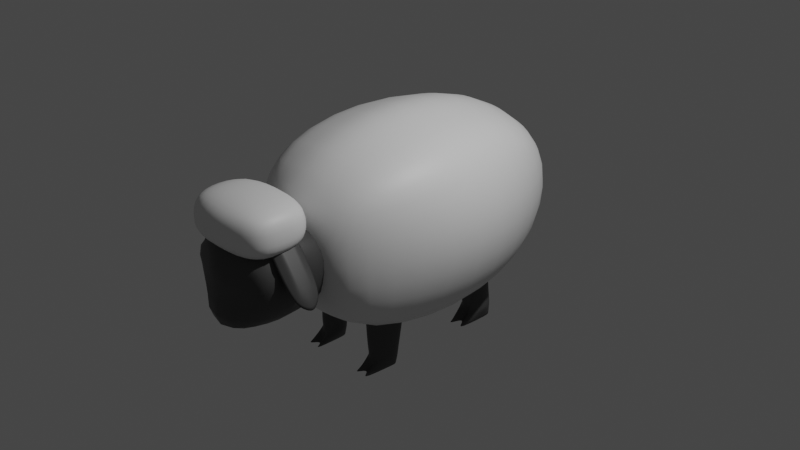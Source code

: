 # Source: sheep.blend  (saved by Blender 3.3.6; exported with 4.5.12 LTS)
import bpy
from mathutils import Matrix  # noqa: F401  (used for matrix-valued properties, if any)

bpy.ops.wm.read_factory_settings(use_empty=True)
scene = bpy.context.scene
scene.name = 'Scene'

# ---- collections
col_collection = bpy.data.collections.new('Collection'); scene.collection.children.link(col_collection)

# ---- materials (node trees are filled in below, after node groups)
mat_sheep_body_head_material = bpy.data.materials.new('sheep_body_head_material')
mat_sheep_body_head_material.use_transparent_shadow = False
mat_sheep_hair_material = bpy.data.materials.new('sheep_hair_material')
mat_sheep_hair_material.use_transparent_shadow = False
mat_material = bpy.data.materials.new('Material')
mat_material.alpha_threshold = 0.0
mat_material.use_transparent_shadow = False
mat_material.roughness = 0.5
mat_material.line_color = (0.0, 0.0, 0.0, 1.0)

# ---- material node trees
mat_sheep_body_head_material.use_nodes = True; mat_sheep_body_head_material.node_tree.nodes.clear()
_N = mat_sheep_body_head_material.node_tree.nodes; _L = mat_sheep_body_head_material.node_tree.links
n0 = _N.new('ShaderNodeBsdfPrincipled'); n0.name = 'Principled BSDF'; n0.location = (10, 300)
n0.distribution = 'GGX'
n0.subsurface_method = 'RANDOM_WALK_SKIN'
n0.inputs[0].default_value = (0.0578, 0.0578, 0.0578, 1.0)
n0.inputs[3].default_value = 1.45
n0.inputs[27].default_value = (0.0, 0.0, 0.0, 1.0)
n0.inputs[28].default_value = 1.0
n1 = _N.new('ShaderNodeOutputMaterial'); n1.name = 'Material Output'; n1.location = (300, 300)
_L.new(n0.outputs[0], n1.inputs[0])
n1.is_active_output = True
mat_sheep_hair_material.use_nodes = True; mat_sheep_hair_material.node_tree.nodes.clear()
_N = mat_sheep_hair_material.node_tree.nodes; _L = mat_sheep_hair_material.node_tree.links
n0 = _N.new('ShaderNodeBsdfPrincipled'); n0.name = 'Principled BSDF'; n0.location = (10, 300)
n0.distribution = 'GGX'
n0.subsurface_method = 'RANDOM_WALK_SKIN'
n0.inputs[3].default_value = 1.45
n0.inputs[27].default_value = (0.0, 0.0, 0.0, 1.0)
n0.inputs[28].default_value = 1.0
n1 = _N.new('ShaderNodeOutputMaterial'); n1.name = 'Material Output'; n1.location = (300, 300)
_L.new(n0.outputs[0], n1.inputs[0])
n1.is_active_output = True
mat_material.use_nodes = True; mat_material.node_tree.nodes.clear()
_N = mat_material.node_tree.nodes; _L = mat_material.node_tree.links
n0 = _N.new('ShaderNodeOutputMaterial'); n0.name = 'Material Output'; n0.location = (300, 300)
n1 = _N.new('ShaderNodeBsdfPrincipled'); n1.name = 'Principled BSDF'; n1.location = (10, 300)
n1.distribution = 'GGX'
n1.subsurface_method = 'RANDOM_WALK_SKIN'
n1.inputs[3].default_value = 1.45
n1.inputs[27].default_value = (0.0, 0.0, 0.0, 1.0)
n1.inputs[28].default_value = 1.0
_L.new(n1.outputs[0], n0.inputs[0])
n0.is_active_output = True

# ---- world
world_world = bpy.data.worlds.new('World'); scene.world = world_world
world_world.use_nodes = True; world_world.node_tree.nodes.clear()
_N = world_world.node_tree.nodes; _L = world_world.node_tree.links
n0 = _N.new('ShaderNodeOutputWorld'); n0.name = 'World Output'; n0.location = (300, 300)
n1 = _N.new('ShaderNodeBackground'); n1.name = 'Background'; n1.location = (10, 300)
n1.inputs[0].default_value = (0.05088, 0.05088, 0.05088, 1.0)
_L.new(n1.outputs[0], n0.inputs[0])
n0.is_active_output = True
world_world.color = (0.05088, 0.05088, 0.05088)
world_world.use_sun_shadow = False
world_world.sun_shadow_jitter_overblur = 0.0

# ---- cameras
cam_camera = bpy.data.cameras.new('Camera')
cam_camera.clip_end = 100.0
cam_camera.ortho_scale = 7.314

# ---- lights
light_light = bpy.data.lights.new('Light', 'POINT')
light_light.transmission_factor = 0.0
light_light.energy = 1000.0
light_light.shadow_soft_size = 0.1
light_light.shadow_maximum_resolution = 0.006
light_light.use_absolute_resolution = True

# ---- meshes
me_cube = bpy.data.meshes.new('Cube')
me_cube.from_pydata([(0.6548, 1.039, 0.4038), (0.4322, 0.9035, -0.4509), (0.6172, -1.0, 0.3629), (0.4279, -0.7337, -0.4405), (0.0, 1.06, -0.4789), (0.0, -1.0, 0.4996), (0.0, -1.0, -0.4275), (0.0, 1.095, 0.4898), (0.7208, 1.108, 0.0), (0.6661, -1.001, 0.08458), (0.7339, 0.05896, 0.4428), (0.3194, -0.7386, -0.4399), (0.3222, 1.146, 0.5279), (0.4726, -0.3279, -0.4654), (0.3084, 0.9074, -0.45), (0.3086, -1.017, 0.4567), (0.0, 1.518, -0.03278), (0.0, 0.0, -0.57), (0.0, 0.04507, 0.6405), (0.3875, 0.03305, 0.5591), (0.3433, 1.433, -0.01013), (0.8649, 0.06265, 0.0), (0.3894, 0.0, -0.56), (0.3086, -1.017, -0.3802), (0.3986, -1.013, -0.3395), (0.224, -0.2773, -0.4944), (0.2241, -0.7324, -0.4339), (0.4978, 0.6082, -0.469), (0.3657, -0.2768, -0.4906), (0.7632, 0.07302, -0.2425), (0.6464, 1.03, -0.2728), (0.3132, 1.077, -0.4732), (0.2093, 0.6039, -0.4539), (0.3849, 0.6095, -0.4833), (0.2897, -0.4905, -1.3), (0.2897, -0.9932, -1.3), (0.397, -0.4263, -1.3), (0.3612, -0.7105, -1.3), (0.4468, -0.9885, -1.3), (0.476, -0.4826, -1.3), (0.0, -1.253, 0.44), (0.4731, -1.298, 0.09167), (0.2616, -1.268, 0.4359), (0.2895, -1.309, -0.2679), (0.3937, -1.314, -0.1849), (0.0, -1.307, -0.3266), (0.4343, -1.292, 0.3062), (0.6733, -0.5, 0.4191), (0.224, -0.5048, -0.4641), (0.0, -0.5, 0.5932), (0.6804, -0.5002, -0.2871), (0.349, -0.5087, 0.5084), (0.7698, -0.5006, 0.04229), (0.0, -0.5, -0.4988), (0.4532, -0.5046, -0.4546), (0.2897, -0.573, -1.3), (0.3723, -0.6442, -1.3), (0.4673, -0.562, -1.3), (0.6654, 0.6813, -0.326), (0.6887, 0.5676, 0.4362), (0.2084, 0.7545, -0.4518), (0.0, 0.5475, 0.6363), (0.3558, 0.5732, 0.544), (0.7861, 0.6339, 0.0), (0.4754, 0.7094, -0.4628), (0.0, 0.859, -0.6914), (0.3181, 0.7328, -1.3), (0.387, -0.3897, -1.215), (0.3126, -0.4548, -1.195), (0.323, -0.7189, -1.166), (0.3612, -0.7105, -1.3), (0.4319, -0.6801, -1.163), (0.4719, -0.4478, -1.198), (0.5015, -0.5826, -1.165), (0.2011, -0.6011, -1.184), (0.4468, 0.3563, -1.3), (0.4556, 0.9314, -1.3), (0.2923, 0.3261, -1.3), (0.3535, 0.6942, -1.286), (0.3303, 0.9802, -1.3), (0.459, 0.8303, -1.3), (0.2313, 0.8275, -1.3), (0.4625, 0.9254, -1.118), (0.3067, 0.6169, -1.158), (0.4284, 0.6343, -1.172), (0.3535, 0.6942, -1.217), (0.3375, 0.9936, -1.118), (0.5766, 0.7499, -1.114), (0.1479, 0.8119, -1.118), (0.3073, -0.4539, -1.149), (0.366, -0.7777, -1.056), (0.4497, -0.6762, -1.115), (0.3919, -0.412, -1.166), (0.2735, -0.6987, -1.113), (0.4754, -0.437, -1.144), (0.4852, -0.5794, -1.119), (0.2735, -0.5757, -1.129), (0.2487, -0.351, -0.8547), (0.3344, -0.7451, -0.8251), (0.4388, -0.7049, -0.8108), (0.3788, -0.3159, -0.8613), (0.2488, -0.7156, -0.8063), (0.4744, -0.3811, -0.8306), (0.4569, -0.54, -0.8209), (0.2487, -0.5403, -0.8296), (0.4625, 0.9254, -1.118), (0.3067, 0.6169, -1.158), (0.4284, 0.6343, -1.172), (0.3573, 0.6715, -1.191), (0.3375, 0.9936, -1.118), (0.4977, 0.7499, -1.114), (0.1997, 0.8119, -1.118), (0.2808, 0.9039, -1.3), (0.2584, 0.8309, -0.4509), (0.2427, 0.9027, -1.118), (0.2686, 0.9027, -1.118)], [], [(70, 69, 35, 37), (52, 47, 2, 9), (20, 12, 0, 8), (51, 49, 5, 15), (47, 51, 15, 2), (59, 62, 19, 10), (62, 61, 18, 19), (31, 20, 8, 30), (4, 16, 20, 31), (16, 7, 12, 20), (50, 52, 9, 24), (58, 63, 21, 29), (63, 59, 10, 21), (68, 67, 36, 34), (66, 79, 76, 80), (11, 3, 24, 23), (48, 26, 6, 53), (26, 11, 23, 6), (54, 13, 29, 50), (28, 25, 17, 22), (13, 28, 22, 29), (64, 1, 30, 58), (114, 86, 79, 112), (1, 14, 31, 30), (60, 32, 17, 65), (32, 33, 22, 17), (33, 27, 29, 22), (56, 57, 38, 37), (55, 56, 37, 35), (71, 70, 37, 38), (74, 68, 34, 55), (67, 72, 39, 36), (73, 71, 38, 57), (78, 66, 80, 75), (77, 81, 66, 78), (43, 45, 6, 23), (9, 2, 46, 41), (44, 24, 9, 41), (44, 43, 23, 24), (42, 15, 5, 40), (42, 46, 2, 15), (72, 73, 57, 39), (69, 74, 55, 35), (34, 36, 56, 55), (36, 39, 57, 56), (3, 54, 50, 24), (25, 48, 53, 17), (29, 21, 52, 50), (10, 19, 51, 47), (19, 18, 49, 51), (21, 10, 47, 52), (27, 64, 58, 29), (81, 112, 79, 66), (8, 0, 59, 63), (30, 8, 63, 58), (12, 7, 61, 62), (0, 12, 62, 59), (93, 96, 74, 69), (94, 95, 73, 72), (95, 91, 71, 73), (92, 94, 72, 67), (96, 89, 68, 74), (91, 90, 70, 71), (89, 92, 67, 68), (90, 93, 69, 70), (83, 88, 81, 77), (82, 87, 80, 76), (86, 82, 76, 79), (85, 83, 77, 78), (115, 114, 88, 111), (84, 85, 78, 75), (87, 84, 75, 80), (110, 107, 84, 87), (107, 108, 85, 84), (108, 106, 83, 85), (109, 105, 82, 86), (105, 110, 87, 82), (106, 111, 88, 83), (98, 101, 93, 90), (97, 100, 92, 89), (99, 98, 90, 91), (104, 97, 89, 96), (100, 102, 94, 92), (103, 99, 91, 95), (102, 103, 95, 94), (101, 104, 96, 93), (26, 48, 104, 101), (13, 54, 103, 102), (54, 3, 99, 103), (28, 13, 102, 100), (48, 25, 97, 104), (3, 11, 98, 99), (25, 28, 100, 97), (11, 26, 101, 98), (32, 60, 111, 106), (1, 64, 110, 105), (14, 1, 105, 109), (33, 32, 106, 108), (27, 33, 108, 107), (64, 27, 107, 110), (113, 115, 111, 60), (14, 109, 115, 113), (109, 86, 114, 115), (14, 113, 4, 31), (88, 114, 112, 81), (65, 4, 113, 60)])
me_cube.polygons.foreach_set('use_smooth', [True] * 106)
_k = {(35, 55): 0.53333, (37, 38): 0.53333, (35, 37): 0.53333, (39, 57): 0.53333, (34, 36): 0.53333, (36, 39): 0.53333, (34, 55): 0.53333, (38, 57): 0.53333, (77, 81): 0.69412, (76, 80): 0.69412, (76, 79): 0.69412, (77, 78): 0.69412, (75, 78): 0.69412, (75, 80): 0.69412, (81, 112): 0.69412, (79, 112): 0.69412}
me_cube.attributes.new('crease_edge', 'FLOAT', 'EDGE').data.foreach_set('value', [_k.get((min(e.vertices), max(e.vertices)), 0.0) for e in me_cube.edges])
_uv = me_cube.uv_layers.new(name='UVMap')
_uv.uv.foreach_set('vector', [0.7262, 0.0761, 0.7177, 0.1004, 0.7079, 0.09102, 0.7012, 0.07318, 0.01716, 0.6317, 0.1305, 0.6286, 0.1279, 0.769, 0.04698, 0.7812, 0.174, 0.05323, 0.2388, 0.1941, 0.161, 0.2197, 0.07564, 0.1594, 0.2277, 0.6414, 0.3335, 0.6495, 0.3085, 0.8008, 0.2157, 0.7908, 0.1305, 0.6286, 0.2277, 0.6414, 0.2157, 0.7908, 0.1279, 0.769, 0.1491, 0.3338, 0.2455, 0.3345, 0.2338, 0.4849, 0.1318, 0.4715, 0.2455, 0.3345, 0.3484, 0.3385, 0.3484, 0.4866, 0.2338, 0.4849, 0.5508, 0.6909, 0.4778, 0.828, 0.3871, 0.7139, 0.4559, 0.6738, 0.633, 0.7111, 0.5645, 0.8775, 0.4778, 0.828, 0.5508, 0.6909, 0.2586, 0.0002023, 0.3248, 0.1776, 0.2388, 0.1941, 0.174, 0.05323, 0.4532, 0.2565, 0.3579, 0.2445, 0.3793, 0.09714, 0.5239, 0.1111, 0.432, 0.5986, 0.3593, 0.5942, 0.3488, 0.4097, 0.4233, 0.4143, 0.02845, 0.2915, 0.1491, 0.3338, 0.1318, 0.4715, 0.0002023, 0.4605, 0.7358, 0.5743, 0.7411, 0.5967, 0.7195, 0.5962, 0.7167, 0.576, 0.7684, 0.7177, 0.7642, 0.757, 0.7267, 0.7568, 0.7273, 0.7336, 0.5615, 0.1882, 0.5323, 0.1937, 0.5239, 0.1111, 0.5522, 0.1081, 0.5952, 0.251, 0.5884, 0.1862, 0.6429, 0.1012, 0.6609, 0.248, 0.5884, 0.1862, 0.5615, 0.1882, 0.5522, 0.1081, 0.6429, 0.1012, 0.5311, 0.2558, 0.5285, 0.3056, 0.4233, 0.4143, 0.4532, 0.2565, 0.5599, 0.3187, 0.5999, 0.316, 0.6684, 0.3951, 0.5594, 0.3971, 0.5285, 0.3056, 0.5599, 0.3187, 0.5594, 0.3971, 0.4233, 0.4143, 0.5225, 0.6071, 0.5278, 0.643, 0.4559, 0.6738, 0.432, 0.5986, 0.7899, 0.786, 0.7636, 0.794, 0.7642, 0.757, 0.7841, 0.7531, 0.5278, 0.643, 0.5604, 0.6487, 0.5508, 0.6909, 0.4559, 0.6738, 0.595, 0.6122, 0.6009, 0.5694, 0.6684, 0.3951, 0.6459, 0.6565, 0.6009, 0.5694, 0.5527, 0.5647, 0.5594, 0.3971, 0.6684, 0.3951, 0.5527, 0.5647, 0.5189, 0.562, 0.4233, 0.4143, 0.5594, 0.3971, 0.6913, 0.06993, 0.6719, 0.04593, 0.7129, 0.06086, 0.7012, 0.07318, 0.6688, 0.08926, 0.6913, 0.06993, 0.7012, 0.07318, 0.7079, 0.09102, 0.7221, 0.05396, 0.7262, 0.0761, 0.7012, 0.07318, 0.7129, 0.06086, 0.7201, 0.5294, 0.7358, 0.5743, 0.7167, 0.576, 0.6999, 0.5677, 0.7411, 0.5967, 0.7338, 0.6188, 0.7149, 0.6089, 0.7195, 0.5962, 0.71, 0.02181, 0.7221, 0.05396, 0.7129, 0.06086, 0.6719, 0.04593, 0.7881, 0.2476, 0.7879, 0.2347, 0.8221, 0.2196, 0.8042, 0.2487, 0.7705, 0.2495, 0.7517, 0.2217, 0.7879, 0.2347, 0.7881, 0.2476, 0.5383, 0.01846, 0.6249, 0.007513, 0.6429, 0.1012, 0.5522, 0.1081, 0.04698, 0.7812, 0.1279, 0.769, 0.1483, 0.8669, 0.08257, 0.8847, 0.4996, 0.0159, 0.5239, 0.1111, 0.3793, 0.09714, 0.4165, 0.0002023, 0.4996, 0.0159, 0.5383, 0.01846, 0.5522, 0.1081, 0.5239, 0.1111, 0.2146, 0.8675, 0.2157, 0.7908, 0.3085, 0.8008, 0.2934, 0.8783, 0.2146, 0.8675, 0.1483, 0.8669, 0.1279, 0.769, 0.2157, 0.7908, 0.7338, 0.6188, 0.7174, 0.6528, 0.693, 0.6153, 0.7149, 0.6089, 0.7177, 0.1004, 0.69, 0.1283, 0.6688, 0.08926, 0.7079, 0.09102, 0.7167, 0.576, 0.7195, 0.5962, 0.6938, 0.5919, 0.6999, 0.5677, 0.7195, 0.5962, 0.7149, 0.6089, 0.693, 0.6153, 0.6938, 0.5919, 0.5323, 0.1937, 0.5311, 0.2558, 0.4532, 0.2565, 0.5239, 0.1111, 0.5999, 0.316, 0.5952, 0.251, 0.6609, 0.248, 0.6684, 0.3951, 0.4233, 0.4143, 0.3488, 0.4097, 0.3579, 0.2445, 0.4532, 0.2565, 0.1318, 0.4715, 0.2338, 0.4849, 0.2277, 0.6414, 0.1305, 0.6286, 0.2338, 0.4849, 0.3484, 0.4866, 0.3335, 0.6495, 0.2277, 0.6414, 0.0002023, 0.4605, 0.1318, 0.4715, 0.1305, 0.6286, 0.01716, 0.6317, 0.5189, 0.562, 0.5225, 0.6071, 0.432, 0.5986, 0.4233, 0.4143, 0.7981, 0.7491, 0.7841, 0.7531, 0.7642, 0.757, 0.7684, 0.7177, 0.07564, 0.1594, 0.161, 0.2197, 0.1491, 0.3338, 0.02845, 0.2915, 0.4559, 0.6738, 0.3871, 0.7139, 0.3593, 0.5942, 0.432, 0.5986, 0.2388, 0.1941, 0.3248, 0.1776, 0.3484, 0.3385, 0.2455, 0.3345, 0.161, 0.2197, 0.2388, 0.1941, 0.2455, 0.3345, 0.1491, 0.3338, 0.7362, 0.1125, 0.7126, 0.1463, 0.69, 0.1283, 0.7177, 0.1004, 0.7706, 0.6298, 0.7538, 0.6661, 0.7174, 0.6528, 0.7338, 0.6188, 0.7259, 0.01789, 0.7352, 0.04793, 0.7221, 0.05396, 0.71, 0.02181, 0.7778, 0.6055, 0.7706, 0.6298, 0.7338, 0.6188, 0.7411, 0.5967, 0.7693, 0.5264, 0.775, 0.5777, 0.7358, 0.5743, 0.7201, 0.5294, 0.7352, 0.04793, 0.7542, 0.08248, 0.7262, 0.0761, 0.7221, 0.05396, 0.775, 0.5777, 0.7778, 0.6055, 0.7411, 0.5967, 0.7358, 0.5743, 0.7542, 0.08248, 0.7362, 0.1125, 0.7177, 0.1004, 0.7262, 0.0761, 0.7627, 0.274, 0.7076, 0.2605, 0.7517, 0.2217, 0.7705, 0.2495, 0.7235, 0.7927, 0.6781, 0.7678, 0.7273, 0.7336, 0.7267, 0.7568, 0.7636, 0.794, 0.7235, 0.7927, 0.7267, 0.7568, 0.7642, 0.757, 0.7887, 0.2752, 0.7627, 0.274, 0.7705, 0.2495, 0.7881, 0.2476, 0.7934, 0.8229, 0.7899, 0.786, 0.8284, 0.7745, 0.8307, 0.803, 0.8145, 0.2775, 0.7887, 0.2752, 0.7881, 0.2476, 0.8042, 0.2487, 0.8669, 0.2726, 0.8145, 0.2775, 0.8042, 0.2487, 0.8221, 0.2196, 0.8692, 0.2879, 0.8209, 0.2999, 0.8145, 0.2775, 0.8669, 0.2726, 0.8209, 0.2999, 0.7887, 0.301, 0.7887, 0.2752, 0.8145, 0.2775, 0.7887, 0.301, 0.757, 0.2931, 0.7627, 0.274, 0.7887, 0.2752, 0.7639, 0.8293, 0.7237, 0.827, 0.7235, 0.7927, 0.7636, 0.794, 0.7237, 0.827, 0.6705, 0.8085, 0.6781, 0.7678, 0.7235, 0.7927, 0.757, 0.2931, 0.7033, 0.271, 0.7076, 0.2605, 0.7627, 0.274, 0.8197, 0.09873, 0.8237, 0.1289, 0.7362, 0.1125, 0.7542, 0.08248, 0.8398, 0.5752, 0.84, 0.6115, 0.7778, 0.6055, 0.775, 0.5777, 0.8279, 0.06144, 0.8197, 0.09873, 0.7542, 0.08248, 0.7352, 0.04793, 0.8345, 0.5209, 0.8398, 0.5752, 0.775, 0.5777, 0.7693, 0.5264, 0.84, 0.6115, 0.8315, 0.6452, 0.7706, 0.6298, 0.7778, 0.6055, 0.8263, 0.005092, 0.8279, 0.06144, 0.7352, 0.04793, 0.7259, 0.01789, 0.8315, 0.6452, 0.8161, 0.69, 0.7538, 0.6661, 0.7706, 0.6298, 0.8237, 0.1289, 0.8039, 0.1824, 0.7126, 0.1463, 0.7362, 0.1125, 0.9467, 0.1466, 0.9213, 0.2192, 0.8039, 0.1824, 0.8237, 0.1289, 0.9379, 0.6641, 0.924, 0.7022, 0.8161, 0.69, 0.8315, 0.6452, 0.9511, 0.0002023, 0.9511, 0.07854, 0.8279, 0.06144, 0.8263, 0.005092, 0.9447, 0.6279, 0.9379, 0.6641, 0.8315, 0.6452, 0.84, 0.6115, 0.9453, 0.5365, 0.9453, 0.5853, 0.8398, 0.5752, 0.8345, 0.5209, 0.9511, 0.07854, 0.9474, 0.1146, 0.8197, 0.09873, 0.8279, 0.06144, 0.9453, 0.5853, 0.9447, 0.6279, 0.84, 0.6115, 0.8398, 0.5752, 0.9474, 0.1146, 0.9467, 0.1466, 0.8237, 0.1289, 0.8197, 0.09873, 0.7195, 0.5044, 0.675, 0.4842, 0.7033, 0.271, 0.757, 0.2931, 0.7303, 0.9842, 0.6699, 0.9836, 0.6705, 0.8085, 0.7237, 0.827, 0.7736, 0.9843, 0.7303, 0.9842, 0.7237, 0.827, 0.7639, 0.8293, 0.7864, 0.5073, 0.7195, 0.5044, 0.757, 0.2931, 0.7887, 0.301, 0.8311, 0.5109, 0.7864, 0.5073, 0.7887, 0.301, 0.8209, 0.2999, 0.8669, 0.5058, 0.8311, 0.5109, 0.8209, 0.2999, 0.8692, 0.2879, 0.801, 0.9851, 0.7934, 0.8229, 0.8307, 0.803, 0.8284, 0.9858, 0.7736, 0.9843, 0.7639, 0.8293, 0.7934, 0.8229, 0.801, 0.9851, 0.7639, 0.8293, 0.7636, 0.794, 0.7899, 0.786, 0.7934, 0.8229, 0.5604, 0.6487, 0.5878, 0.6506, 0.633, 0.7111, 0.5508, 0.6909, 0.8284, 0.7745, 0.7899, 0.786, 0.7841, 0.7531, 0.7981, 0.7491, 0.6459, 0.6565, 0.633, 0.7111, 0.5878, 0.6506, 0.595, 0.6122])
_ca = me_cube.color_attributes.new('色', 'BYTE_COLOR', 'CORNER')
_ca.data.foreach_set('color', [1.0, 1.0, 1.0, 1.0, 1.0, 1.0, 1.0, 1.0, 1.0, 1.0, 1.0, 1.0, 1.0, 1.0, 1.0, 1.0, 1.0, 1.0, 1.0, 1.0, 1.0, 1.0, 1.0, 1.0, 1.0, 1.0, 1.0, 1.0, 1.0, 1.0, 1.0, 1.0, 1.0, 1.0, 1.0, 1.0, 1.0, 1.0, 1.0, 1.0, 1.0, 1.0, 1.0, 1.0, 1.0, 1.0, 1.0, 1.0, 1.0, 1.0, 1.0, 1.0, 1.0, 1.0, 1.0, 1.0, 1.0, 1.0, 1.0, 1.0, 1.0, 1.0, 1.0, 1.0, 1.0, 1.0, 1.0, 1.0, 1.0, 1.0, 1.0, 1.0, 1.0, 1.0, 1.0, 1.0, 1.0, 1.0, 1.0, 1.0, 1.0, 1.0, 1.0, 1.0, 1.0, 1.0, 1.0, 1.0, 1.0, 1.0, 1.0, 1.0, 1.0, 1.0, 1.0, 1.0, 1.0, 1.0, 1.0, 1.0, 1.0, 1.0, 1.0, 1.0, 1.0, 1.0, 1.0, 1.0, 1.0, 1.0, 1.0, 1.0, 1.0, 1.0, 1.0, 1.0, 1.0, 1.0, 1.0, 1.0, 1.0, 1.0, 1.0, 1.0, 1.0, 1.0, 1.0, 1.0, 1.0, 1.0, 1.0, 1.0, 1.0, 1.0, 1.0, 1.0, 1.0, 1.0, 1.0, 1.0, 1.0, 1.0, 1.0, 1.0, 1.0, 1.0, 1.0, 1.0, 1.0, 1.0, 1.0, 1.0, 1.0, 1.0, 1.0, 1.0, 1.0, 1.0, 1.0, 1.0, 1.0, 1.0, 1.0, 1.0, 1.0, 1.0, 1.0, 1.0, 1.0, 1.0, 1.0, 1.0, 1.0, 1.0, 1.0, 1.0, 1.0, 1.0, 1.0, 1.0, 1.0, 1.0, 1.0, 1.0, 1.0, 1.0, 1.0, 1.0, 1.0, 1.0, 1.0, 1.0, 1.0, 1.0, 1.0, 1.0, 1.0, 1.0, 1.0, 1.0, 1.0, 1.0, 1.0, 1.0, 1.0, 1.0, 1.0, 1.0, 1.0, 1.0, 1.0, 1.0, 1.0, 1.0, 1.0, 1.0, 1.0, 1.0, 1.0, 1.0, 1.0, 1.0, 1.0, 1.0, 1.0, 1.0, 1.0, 1.0, 1.0, 1.0, 1.0, 1.0, 1.0, 1.0, 1.0, 1.0, 1.0, 1.0, 1.0, 1.0, 1.0, 1.0, 1.0, 1.0, 1.0, 1.0, 1.0, 1.0, 1.0, 1.0, 1.0, 1.0, 1.0, 1.0, 1.0, 1.0, 1.0, 1.0, 1.0, 1.0, 1.0, 1.0, 1.0, 1.0, 1.0, 1.0, 1.0, 1.0, 1.0, 1.0, 1.0, 1.0, 1.0, 1.0, 1.0, 1.0, 1.0, 1.0, 1.0, 1.0, 1.0, 1.0, 1.0, 1.0, 1.0, 1.0, 1.0, 1.0, 1.0, 1.0, 1.0, 1.0, 1.0, 1.0, 1.0, 1.0, 1.0, 1.0, 1.0, 1.0, 1.0, 1.0, 1.0, 1.0, 1.0, 1.0, 1.0, 1.0, 1.0, 1.0, 1.0, 1.0, 1.0, 1.0, 1.0, 1.0, 1.0, 1.0, 1.0, 1.0, 1.0, 1.0, 1.0, 1.0, 1.0, 1.0, 1.0, 1.0, 1.0, 1.0, 1.0, 1.0, 1.0, 1.0, 1.0, 1.0, 1.0, 1.0, 1.0, 1.0, 1.0, 1.0, 1.0, 1.0, 1.0, 1.0, 1.0, 1.0, 1.0, 1.0, 1.0, 1.0, 1.0, 1.0, 1.0, 1.0, 1.0, 1.0, 1.0, 1.0, 1.0, 1.0, 1.0, 1.0, 1.0, 1.0, 1.0, 1.0, 1.0, 1.0, 1.0, 1.0, 1.0, 1.0, 1.0, 1.0, 1.0, 1.0, 1.0, 1.0, 1.0, 1.0, 1.0, 1.0, 1.0, 1.0, 1.0, 1.0, 1.0, 1.0, 1.0, 1.0, 1.0, 1.0, 1.0, 1.0, 1.0, 1.0, 1.0, 1.0, 1.0, 1.0, 1.0, 1.0, 1.0, 1.0, 1.0, 1.0, 1.0, 1.0, 1.0, 1.0, 1.0, 1.0, 1.0, 1.0, 1.0, 1.0, 1.0, 1.0, 1.0, 1.0, 1.0, 1.0, 1.0, 1.0, 1.0, 1.0, 1.0, 1.0, 1.0, 1.0, 1.0, 1.0, 1.0, 1.0, 1.0, 1.0, 1.0, 1.0, 1.0, 1.0, 1.0, 1.0, 1.0, 1.0, 1.0, 1.0, 1.0, 1.0, 1.0, 1.0, 1.0, 1.0, 1.0, 1.0, 1.0, 1.0, 1.0, 1.0, 1.0, 1.0, 1.0, 1.0, 1.0, 1.0, 1.0, 1.0, 1.0, 1.0, 1.0, 1.0, 1.0, 1.0, 1.0, 1.0, 1.0, 1.0, 1.0, 1.0, 1.0, 1.0, 1.0, 1.0, 1.0, 1.0, 1.0, 1.0, 1.0, 1.0, 1.0, 1.0, 1.0, 1.0, 1.0, 1.0, 1.0, 1.0, 1.0, 1.0, 1.0, 1.0, 1.0, 1.0, 1.0, 1.0, 1.0, 1.0, 1.0, 1.0, 1.0, 1.0, 1.0, 1.0, 1.0, 1.0, 1.0, 1.0, 1.0, 1.0, 1.0, 1.0, 1.0, 1.0, 1.0, 1.0, 1.0, 1.0, 1.0, 1.0, 1.0, 1.0, 1.0, 1.0, 1.0, 1.0, 1.0, 1.0, 1.0, 1.0, 1.0, 1.0, 1.0, 1.0, 1.0, 1.0, 1.0, 1.0, 1.0, 1.0, 1.0, 1.0, 1.0, 1.0, 1.0, 1.0, 1.0, 1.0, 1.0, 1.0, 1.0, 1.0, 1.0, 1.0, 1.0, 1.0, 1.0, 1.0, 1.0, 1.0, 1.0, 1.0, 1.0, 1.0, 1.0, 1.0, 1.0, 1.0, 1.0, 1.0, 1.0, 1.0, 1.0, 1.0, 1.0, 1.0, 1.0, 1.0, 1.0, 1.0, 1.0, 1.0, 1.0, 1.0, 1.0, 1.0, 1.0, 1.0, 1.0, 1.0, 1.0, 1.0, 1.0, 1.0, 1.0, 1.0, 1.0, 1.0, 1.0, 1.0, 1.0, 1.0, 1.0, 1.0, 1.0, 1.0, 1.0, 1.0, 1.0, 1.0, 1.0, 1.0, 1.0, 1.0, 1.0, 1.0, 1.0, 1.0, 1.0, 1.0, 1.0, 1.0, 1.0, 1.0, 1.0, 1.0, 1.0, 1.0, 1.0, 1.0, 1.0, 1.0, 1.0, 1.0, 1.0, 1.0, 1.0, 1.0, 1.0, 1.0, 1.0, 1.0, 1.0, 1.0, 1.0, 1.0, 1.0, 1.0, 1.0, 1.0, 1.0, 1.0, 1.0, 1.0, 1.0, 1.0, 1.0, 1.0, 1.0, 1.0, 1.0, 1.0, 1.0, 1.0, 1.0, 1.0, 1.0, 1.0, 1.0, 1.0, 1.0, 1.0, 1.0, 1.0, 1.0, 1.0, 1.0, 1.0, 1.0, 1.0, 1.0, 1.0, 1.0, 1.0, 1.0, 1.0, 1.0, 1.0, 1.0, 1.0, 1.0, 1.0, 1.0, 1.0, 1.0, 1.0, 1.0, 1.0, 1.0, 1.0, 1.0, 1.0, 1.0, 1.0, 1.0, 1.0, 1.0, 1.0, 1.0, 1.0, 1.0, 1.0, 1.0, 1.0, 1.0, 1.0, 1.0, 1.0, 1.0, 1.0, 1.0, 1.0, 1.0, 1.0, 1.0, 1.0, 1.0, 1.0, 1.0, 1.0, 1.0, 1.0, 1.0, 1.0, 1.0, 1.0, 1.0, 1.0, 1.0, 1.0, 1.0, 1.0, 1.0, 1.0, 1.0, 1.0, 1.0, 1.0, 1.0, 1.0, 1.0, 1.0, 1.0, 1.0, 1.0, 1.0, 1.0, 1.0, 1.0, 1.0, 1.0, 1.0, 1.0, 1.0, 1.0, 1.0, 1.0, 1.0, 1.0, 1.0, 1.0, 1.0, 1.0, 1.0, 1.0, 1.0, 1.0, 1.0, 1.0, 1.0, 1.0, 1.0, 1.0, 1.0, 1.0, 1.0, 1.0, 1.0, 1.0, 1.0, 1.0, 1.0, 1.0, 1.0, 1.0, 1.0, 1.0, 1.0, 1.0, 1.0, 1.0, 1.0, 1.0, 1.0, 1.0, 1.0, 1.0, 1.0, 1.0, 1.0, 1.0, 1.0, 1.0, 1.0, 1.0, 1.0, 1.0, 1.0, 1.0, 1.0, 1.0, 1.0, 1.0, 1.0, 1.0, 1.0, 1.0, 1.0, 1.0, 1.0, 1.0, 1.0, 1.0, 1.0, 1.0, 1.0, 1.0, 1.0, 1.0, 1.0, 1.0, 1.0, 1.0, 1.0, 1.0, 1.0, 1.0, 1.0, 1.0, 1.0, 1.0, 1.0, 1.0, 1.0, 1.0, 1.0, 1.0, 1.0, 1.0, 1.0, 1.0, 1.0, 1.0, 1.0, 1.0, 1.0, 1.0, 1.0, 1.0, 1.0, 1.0, 1.0, 1.0, 1.0, 1.0, 1.0, 1.0, 1.0, 1.0, 1.0, 1.0, 1.0, 1.0, 1.0, 1.0, 1.0, 1.0, 1.0, 1.0, 1.0, 1.0, 1.0, 1.0, 1.0, 1.0, 1.0, 1.0, 1.0, 1.0, 1.0, 1.0, 1.0, 1.0, 1.0, 1.0, 1.0, 1.0, 1.0, 1.0, 1.0, 1.0, 1.0, 1.0, 1.0, 1.0, 1.0, 1.0, 1.0, 1.0, 1.0, 1.0, 1.0, 1.0, 1.0, 1.0, 1.0, 1.0, 1.0, 1.0, 1.0, 1.0, 1.0, 1.0, 1.0, 1.0, 1.0, 1.0, 1.0, 1.0, 1.0, 1.0, 1.0, 1.0, 1.0, 1.0, 1.0, 1.0, 1.0, 1.0, 1.0, 1.0, 1.0, 1.0, 1.0, 1.0, 1.0, 1.0, 1.0, 1.0, 1.0, 1.0, 1.0, 1.0, 1.0, 1.0, 1.0, 1.0, 1.0, 1.0, 1.0, 1.0, 1.0, 1.0, 1.0, 1.0, 1.0, 1.0, 1.0, 1.0, 1.0, 1.0, 1.0, 1.0, 1.0, 1.0, 1.0, 1.0, 1.0, 1.0, 1.0, 1.0, 1.0, 1.0, 1.0, 1.0, 1.0, 1.0, 1.0, 1.0, 1.0, 1.0, 1.0, 1.0, 1.0, 1.0, 1.0, 1.0, 1.0, 1.0, 1.0, 1.0, 1.0, 1.0, 1.0, 1.0, 1.0, 1.0, 1.0, 1.0, 1.0, 1.0, 1.0, 1.0, 1.0, 1.0, 1.0, 1.0, 1.0, 1.0, 1.0, 1.0, 1.0, 1.0, 1.0, 1.0, 1.0, 1.0, 1.0, 1.0, 1.0, 1.0, 1.0, 1.0, 1.0, 1.0, 1.0, 1.0, 1.0, 1.0, 1.0, 1.0, 1.0, 1.0, 1.0, 1.0, 1.0, 1.0, 1.0, 1.0, 1.0, 1.0, 1.0, 1.0, 1.0, 1.0, 1.0, 1.0, 1.0, 1.0, 1.0, 1.0, 1.0, 1.0, 1.0, 1.0, 1.0, 1.0, 1.0, 1.0, 1.0, 1.0, 1.0, 1.0, 1.0, 1.0, 1.0, 1.0, 1.0, 1.0, 1.0, 1.0, 1.0, 1.0, 1.0, 1.0, 1.0, 1.0, 1.0, 1.0, 1.0, 1.0, 1.0, 1.0, 1.0, 1.0, 1.0, 1.0, 1.0, 1.0, 1.0, 1.0, 1.0, 1.0, 1.0, 1.0, 1.0, 1.0, 1.0, 1.0, 1.0, 1.0, 1.0, 1.0, 1.0, 1.0, 1.0, 1.0, 1.0, 1.0, 1.0, 1.0, 1.0, 1.0, 1.0, 1.0, 1.0, 1.0, 1.0, 1.0, 1.0, 1.0, 1.0, 1.0, 1.0, 1.0, 1.0, 1.0, 1.0, 1.0, 1.0, 1.0, 1.0, 1.0, 1.0, 1.0, 1.0, 1.0, 1.0, 1.0, 1.0, 1.0, 1.0, 1.0, 1.0, 1.0, 1.0, 1.0, 1.0, 1.0, 1.0, 1.0, 1.0, 1.0, 1.0, 1.0, 1.0, 1.0, 1.0, 1.0, 1.0, 1.0, 1.0, 1.0, 1.0, 1.0, 1.0, 1.0, 1.0, 1.0, 1.0, 1.0, 1.0, 1.0, 1.0, 1.0, 1.0, 1.0, 1.0, 1.0, 1.0, 1.0, 1.0, 1.0, 1.0, 1.0, 1.0, 1.0, 1.0, 1.0, 1.0, 1.0, 1.0, 1.0, 1.0, 1.0, 1.0, 1.0, 1.0, 1.0, 1.0, 1.0, 1.0, 1.0, 1.0, 1.0, 1.0, 1.0, 1.0, 1.0, 1.0, 1.0, 1.0, 1.0, 1.0, 1.0, 1.0, 1.0, 1.0, 1.0, 1.0, 1.0, 1.0, 1.0, 1.0, 1.0, 1.0, 1.0, 1.0, 1.0, 1.0, 1.0, 1.0, 1.0, 1.0, 1.0, 1.0, 1.0, 1.0, 1.0, 1.0, 1.0, 1.0, 1.0, 1.0, 1.0, 1.0, 1.0, 1.0, 1.0, 1.0, 1.0, 1.0, 1.0, 1.0, 1.0, 1.0, 1.0, 1.0, 1.0, 1.0, 1.0, 1.0, 1.0, 1.0, 1.0, 1.0, 1.0, 1.0, 1.0, 1.0, 1.0, 1.0, 1.0, 1.0, 1.0, 1.0, 1.0, 1.0, 1.0, 1.0, 1.0, 1.0, 1.0, 1.0, 1.0, 1.0, 1.0, 1.0, 1.0, 1.0, 1.0, 1.0, 1.0, 1.0, 1.0, 1.0, 1.0, 1.0, 1.0, 1.0, 1.0, 1.0, 1.0, 1.0, 1.0, 1.0, 1.0, 1.0, 1.0, 1.0, 1.0, 1.0, 1.0, 1.0, 1.0, 1.0, 1.0, 1.0, 1.0, 1.0, 1.0, 1.0, 1.0, 1.0, 1.0, 1.0, 1.0, 1.0, 1.0, 1.0, 1.0, 1.0, 1.0, 1.0, 1.0, 1.0, 1.0, 1.0, 1.0, 1.0, 1.0, 1.0, 1.0, 1.0, 1.0, 1.0, 1.0, 1.0, 1.0, 1.0, 1.0, 1.0, 1.0, 1.0, 1.0, 1.0, 1.0, 1.0, 1.0, 1.0, 1.0, 1.0, 1.0, 1.0, 1.0, 1.0, 1.0, 1.0, 1.0, 1.0, 1.0, 1.0, 1.0, 1.0, 1.0, 1.0, 1.0, 1.0, 1.0, 1.0, 1.0, 1.0, 1.0, 1.0, 1.0, 1.0, 1.0, 1.0, 1.0, 1.0, 1.0, 1.0, 1.0, 1.0, 1.0, 1.0, 1.0, 1.0, 1.0, 1.0, 1.0, 1.0, 1.0, 1.0, 1.0, 1.0, 1.0, 1.0, 1.0, 1.0, 1.0, 1.0, 1.0, 1.0, 1.0, 1.0, 1.0, 1.0, 1.0, 1.0, 1.0, 1.0, 1.0, 1.0, 1.0, 1.0, 1.0, 1.0, 1.0, 1.0, 1.0, 1.0, 1.0, 1.0, 1.0, 1.0, 1.0, 1.0, 1.0, 1.0, 1.0, 1.0, 1.0, 1.0, 1.0, 1.0, 1.0, 1.0, 1.0, 1.0, 1.0, 1.0, 1.0, 1.0, 1.0, 1.0, 1.0, 1.0, 1.0, 1.0, 1.0, 1.0, 1.0, 1.0, 1.0, 1.0, 1.0, 1.0, 1.0, 1.0, 1.0, 1.0, 1.0, 1.0, 1.0, 1.0, 1.0, 1.0, 1.0, 1.0, 1.0, 1.0, 1.0, 1.0, 1.0, 1.0, 1.0, 1.0, 1.0, 1.0, 1.0, 1.0, 1.0, 1.0, 1.0, 1.0, 1.0, 1.0, 1.0, 1.0, 1.0, 1.0, 1.0, 1.0, 1.0, 1.0, 1.0, 1.0, 1.0, 1.0, 1.0, 1.0, 1.0, 1.0, 1.0, 1.0, 1.0, 1.0, 1.0, 1.0, 1.0, 1.0, 1.0, 1.0, 1.0, 1.0, 1.0, 1.0, 1.0, 1.0, 1.0, 1.0, 1.0, 1.0, 1.0, 1.0, 1.0, 1.0, 1.0, 1.0, 1.0, 1.0, 1.0, 1.0, 1.0, 1.0, 1.0, 1.0, 1.0, 1.0, 1.0, 1.0, 1.0, 1.0, 1.0, 1.0, 1.0, 1.0, 1.0, 1.0, 1.0, 1.0, 1.0, 1.0, 1.0, 1.0, 1.0, 1.0, 1.0, 1.0, 1.0, 1.0, 1.0, 1.0, 1.0, 1.0, 1.0, 1.0, 1.0, 1.0, 1.0, 1.0, 1.0, 1.0, 1.0, 1.0, 1.0, 1.0, 1.0, 1.0, 1.0, 1.0, 1.0, 1.0, 1.0, 1.0, 1.0, 1.0, 1.0, 1.0, 1.0, 1.0, 1.0, 1.0, 1.0, 1.0, 1.0, 1.0, 1.0, 1.0, 1.0, 1.0, 1.0, 1.0, 1.0, 1.0, 1.0, 1.0, 1.0, 1.0, 1.0, 1.0, 1.0, 1.0, 1.0, 1.0, 1.0, 1.0, 1.0, 1.0, 1.0, 1.0, 1.0, 1.0, 1.0, 1.0, 1.0, 1.0, 1.0, 1.0, 1.0, 1.0, 1.0, 1.0, 1.0, 1.0, 1.0, 1.0, 1.0, 1.0, 1.0, 1.0, 1.0, 1.0, 1.0, 1.0, 1.0, 1.0, 1.0, 1.0, 1.0, 1.0, 1.0, 1.0, 1.0, 1.0])
me_cube.materials.append(mat_sheep_body_head_material)
me_cube.use_mirror_vertex_groups = False
me_cube.update()
me_x = bpy.data.meshes.new('平面')
me_x.from_pydata([(0.3479, -1.931, 0.5444), (0.6944, -1.931, 0.1048), (0.3363, -1.593, 0.5591), (0.6976, -1.611, 0.1008), (0.2734, -1.762, 0.639), (0.8068, -1.772, -0.02017), (0.3988, -1.848, 0.5629), (0.7279, -1.846, 0.1453), (0.725, -1.691, 0.1491), (0.3977, -1.674, 0.5642), (0.7614, -1.772, 0.1029), (0.3599, -1.763, 0.6122), (0.7507, -1.725, 0.1164), (0.3738, -1.714, 0.5946), (0.7558, -1.688, 0.02691), (0.2899, -1.688, 0.618), (0.3656, -1.814, 0.6049), (0.7567, -1.814, 0.1088), (0.2899, -1.857, 0.618), (0.761, -1.857, 0.02042)], [], [(16, 17, 10, 11), (13, 12, 8, 9), (7, 6, 0, 1), (12, 10, 5, 14), (13, 9, 2, 15), (16, 11, 4, 18), (17, 7, 1, 19), (11, 13, 15, 4), (8, 12, 14, 3), (9, 8, 3, 2), (10, 17, 19, 5), (6, 16, 18, 0), (11, 10, 12, 13), (6, 7, 17, 16)])
me_x.polygons.foreach_set('use_smooth', [True] * 14)
_uv = me_x.uv_layers.new(name='UVマップ')
_uv.uv.foreach_set('vector', [0.4398, 0.8818, 0.4569, 0.166, 0.5055, 0.1563, 0.4972, 0.8932, 0.5522, 0.87, 0.5586, 0.1789, 0.5967, 0.2269, 0.6007, 0.8283, 0.4186, 0.2172, 0.4018, 0.8219, 0.29, 0.8469, 0.303, 0.1944, 0.5586, 0.1789, 0.5055, 0.1563, 0.5078, 6.47e-05, 0.6168, 0.07988, 0.5522, 0.87, 0.6007, 0.8283, 0.7086, 0.8797, 0.5899, 0.9714, 0.4398, 0.8818, 0.4972, 0.8932, 0.4935, 0.9999, 0.3769, 0.9619, 0.4569, 0.166, 0.4186, 0.2172, 0.303, 0.1944, 0.3975, 0.06648, 0.4972, 0.8932, 0.5522, 0.87, 0.5899, 0.9714, 0.4935, 0.9999, 0.5967, 0.2269, 0.5586, 0.1789, 0.6168, 0.07988, 0.7086, 0.1979, 0.6007, 0.8283, 0.5967, 0.2269, 0.7086, 0.1979, 0.7086, 0.8797, 0.5055, 0.1563, 0.4569, 0.166, 0.3975, 0.06648, 0.5078, 6.47e-05, 0.4018, 0.8219, 0.4398, 0.8818, 0.3769, 0.9619, 0.29, 0.8469, 0.4972, 0.8932, 0.5055, 0.1563, 0.5586, 0.1789, 0.5522, 0.87, 0.4018, 0.8219, 0.4186, 0.2172, 0.4569, 0.166, 0.4398, 0.8818])
me_x.materials.append(mat_sheep_body_head_material)
me_x.update()
me_x_1 = bpy.data.meshes.new('球')
me_x_1.from_pydata([], [], [])
_uv = me_x_1.uv_layers.new(name='UVマップ')
_uv.uv.foreach_set('vector', [])
me_x_1.update()
me_cube_001 = bpy.data.meshes.new('Cube.001')
me_cube_001.from_pydata([(0.6961, 1.287, 0.8355), (0.0, 1.402, -0.7666), (0.0, -1.299, -0.7061), (0.0, 1.411, 1.039), (0.8495, 1.448, 0.1338), (0.9582, 0.001928, 1.05), (0.3215, 1.392, 0.9968), (0.0, 1.959, 0.1338), (0.0, 0.001928, -0.9664), (0.0, 0.001928, 1.382), (0.4256, 0.001928, 1.213), (0.3402, 1.966, 0.1338), (1.426, 0.001928, 0.1338), (0.4791, 0.001928, -0.8767), (0.9582, 0.001928, -0.7859), (0.6959, 1.287, -0.5679), (0.3107, 1.387, -0.7269), (0.7818, -1.33, 0.1309), (0.7114, -1.226, -0.6268), (0.363, -1.276, -0.6749), (0.3427, -1.303, 0.9498), (0.0, -1.375, 0.9846), (0.7213, -1.146, 0.8527), (0.3135, -1.501, 0.1178), (0.0, -1.495, 0.1199)], [], [(12, 5, 22, 17), (5, 10, 20, 22), (0, 6, 10, 5), (6, 3, 9, 10), (16, 11, 4, 15), (1, 7, 11, 16), (11, 6, 0, 4), (14, 12, 17, 18), (15, 4, 12, 14), (7, 3, 6, 11), (13, 16, 15, 14), (20, 10, 9, 21), (22, 20, 23, 17), (19, 23, 24, 2), (23, 20, 21, 24), (17, 23, 19, 18), (4, 0, 5, 12), (8, 1, 16, 13), (19, 2, 8, 13), (18, 19, 13, 14)])
me_cube_001.polygons.foreach_set('use_smooth', [True] * 20)
_uv = me_cube_001.uv_layers.new(name='UVMap')
_uv.uv.foreach_set('vector', [0.4627, 0.5787, 0.2777, 0.7642, 0.1328, 0.56, 0.1862, 0.4369, 0.2777, 0.7642, 0.1525, 0.8208, 0.04867, 0.552, 0.1328, 0.56, 0.8164, 0.5582, 0.9004, 0.5694, 0.7569, 0.8405, 0.6378, 0.7743, 0.9004, 0.5694, 0.9702, 0.5795, 0.8491, 0.8798, 0.7569, 0.8405, 0.7346, 0.2477, 0.8716, 0.3781, 0.7632, 0.434, 0.6962, 0.3209, 0.7619, 0.1872, 0.9402, 0.3421, 0.8716, 0.3781, 0.7346, 0.2477, 0.8716, 0.3781, 0.9004, 0.5694, 0.8164, 0.5582, 0.7632, 0.434, 0.4618, 0.3383, 0.4627, 0.5787, 0.1862, 0.4369, 0.2508, 0.3283, 0.6962, 0.3209, 0.7632, 0.434, 0.4627, 0.5787, 0.4618, 0.3383, 0.9402, 0.3421, 0.9702, 0.5795, 0.9004, 0.5694, 0.8716, 0.3781, 0.4597, 0.2399, 0.7346, 0.2477, 0.6962, 0.3209, 0.4618, 0.3383, 0.04867, 0.552, 0.1525, 0.8208, 0.05713, 0.8501, -0.02896, 0.5444, 0.1328, 0.56, 0.04867, 0.552, 0.1019, 0.3863, 0.1862, 0.4369, 0.217, 0.273, 0.1019, 0.3863, 0.03931, 0.3493, 0.1774, 0.2073, 0.1019, 0.3863, 0.04867, 0.552, -0.02896, 0.5444, 0.03931, 0.3493, 0.1862, 0.4369, 0.1019, 0.3863, 0.217, 0.273, 0.2508, 0.3283, 0.7632, 0.434, 0.8164, 0.5582, 0.6378, 0.7743, 0.4627, 0.5787, 0.4565, 0.1337, 0.7619, 0.1872, 0.7346, 0.2477, 0.4597, 0.2399, 0.217, 0.273, 0.1774, 0.2073, 0.4565, 0.1337, 0.4597, 0.2399, 0.2508, 0.3283, 0.217, 0.273, 0.4597, 0.2399, 0.4618, 0.3383])
me_cube_001.materials.append(mat_sheep_hair_material)
me_cube_001.use_mirror_vertex_groups = False
me_cube_001.update()
me_cube_003 = bpy.data.meshes.new('Cube.003')
me_cube_003.from_pydata([(0.4849, 0.536, 0.8879), (0.0, 0.5668, 0.4584), (0.0, -0.191, 0.491), (0.0, 0.5693, 0.9423), (0.5128, 0.5791, 0.6997), (0.5107, 0.1915, 0.9452), (0.0, 0.6823, 0.6997), (0.0, 0.1915, 0.4053), (0.0, 0.1915, 0.9941), (0.5443, 0.1915, 0.6997), (0.5308, 0.1915, 0.4476), (0.5044, 0.536, 0.5116), (0.5027, -0.1392, 0.7014), (0.4874, -0.1136, 0.4721), (0.0, -0.1549, 0.9278), (0.4869, -0.0704, 0.8923), (0.0, -0.2721, 0.7363)], [], [(9, 5, 15, 12), (0, 3, 8, 5), (1, 6, 4, 11), (10, 9, 12, 13), (11, 4, 9, 10), (2, 7, 10, 13), (0, 4, 6, 3), (7, 1, 11, 10), (14, 16, 12, 15), (16, 2, 13, 12), (5, 8, 14, 15), (4, 0, 5, 9)])
me_cube_003.polygons.foreach_set('use_smooth', [True] * 12)
_uv = me_cube_003.uv_layers.new(name='UVMap')
_uv.uv.foreach_set('vector', [0.5061, 0.6097, 0.374, 0.7445, 0.2919, 0.5875, 0.3331, 0.5145, 0.7284, 0.5578, 0.9741, 0.4974, 0.9861, 0.7598, 0.6419, 0.732, 0.7504, 0.2101, 0.8965, 0.3259, 0.6835, 0.4866, 0.6264, 0.4349, 0.4997, 0.4517, 0.5061, 0.6097, 0.3331, 0.5145, 0.3872, 0.433, 0.6264, 0.4349, 0.6835, 0.4866, 0.5061, 0.6097, 0.4997, 0.4517, 0.2114, 0.2495, 0.4848, 0.1489, 0.4997, 0.4517, 0.3872, 0.433, 0.7284, 0.5578, 0.6835, 0.4866, 0.8965, 0.3259, 0.9741, 0.4974, 0.4848, 0.1489, 0.7504, 0.2101, 0.6264, 0.4349, 0.4997, 0.4517, 0.04624, 0.5171, 0.09983, 0.3963, 0.3331, 0.5145, 0.2919, 0.5875, 0.09983, 0.3963, 0.2114, 0.2495, 0.3872, 0.433, 0.3331, 0.5145, 0.374, 0.7445, 0.0275, 0.7657, 0.04624, 0.5171, 0.2919, 0.5875, 0.6835, 0.4866, 0.7284, 0.5578, 0.6419, 0.732, 0.5061, 0.6097])
me_cube_003.materials.append(mat_material)
me_cube_003.use_mirror_vertex_groups = False
me_cube_003.update()
me_cube_004 = bpy.data.meshes.new('Cube.004')
me_cube_004.from_pydata([(0.0, -1.299, 0.4386), (0.4534, -1.341, 0.08133), (0.2468, -1.31, 0.415), (0.0, -2.213, -0.3178), (-2.328e-09, -2.225, 0.09656), (0.2586, -1.35, -0.2639), (0.3895, -1.352, -0.1527), (0.0, -1.348, -0.307), (0.0, -1.675, -0.3997), (2.328e-10, -1.516, 0.5225), (0.5112, -1.585, 0.09772), (0.2977, -1.661, -0.3075), (0.3286, -1.529, 0.4666), (0.474, -1.617, -0.1159), (-1.164e-10, -2.023, 0.5455), (0.2526, -2.13, -0.2695), (0.3544, -2.109, -0.08573), (0.2828, -1.943, 0.5119), (0.412, -1.33, 0.2921), (0.4832, -1.554, 0.315), (4.191e-09, -2.188, 0.4183), (0.4761, -1.871, -0.09499), (0.5255, -1.837, 0.1229), (0.3017, -1.914, -0.3008), (-5.821e-10, -1.932, -0.4009), (0.3431, -2.105, 0.3317), (-1.513e-09, -1.766, 0.598), (0.377, -2.118, 0.2126), (0.3289, -1.765, 0.5207), (0.4823, -1.8, 0.3496), (4.657e-10, -2.237, -0.0897), (0.3859, -2.011, 0.3834), (0.4892, -2.055, 0.136), (0.1517, -2.203, 0.211), (0.1388, -2.187, 0.3465), (-0.4534, -1.341, 0.08133), (-0.2468, -1.31, 0.415), (-0.2586, -1.35, -0.2639), (-0.3895, -1.352, -0.1527), (-0.5112, -1.585, 0.09772), (-0.2977, -1.661, -0.3075), (-0.3286, -1.529, 0.4666), (-0.474, -1.617, -0.1159), (-0.2526, -2.13, -0.2695), (-0.3544, -2.109, -0.08573), (-0.2828, -1.943, 0.5119), (-0.412, -1.33, 0.2921), (-0.4832, -1.554, 0.315), (-0.4761, -1.871, -0.09499), (-0.5255, -1.837, 0.1229), (-0.3017, -1.914, -0.3008), (-0.3431, -2.105, 0.3317), (-0.377, -2.118, 0.2126), (-0.3289, -1.765, 0.5207), (-0.4823, -1.8, 0.3496), (-0.3859, -2.011, 0.3834), (-0.4892, -2.055, 0.136), (-0.1517, -2.203, 0.211), (-0.1388, -2.187, 0.3465), (9.313e-10, -1.405, 0.4783), (0.0, -1.521, -0.3615), (0.487, -1.461, 0.08859), (0.2952, -1.417, 0.439), (0.2806, -1.512, -0.2903), (0.4383, -1.486, -0.1329), (0.4304, -1.347, -0.04389), (0.3372, -1.352, -0.2219), (0.1289, -1.302, 0.4352), (0.4484, -1.336, 0.1959), (0.1409, -1.349, -0.2943), (0.3368, -1.648, 0.4982), (9.313e-10, -1.903, 0.5858), (6.985e-10, -1.802, -0.4103), (0.2831, -2.041, -0.2887), (0.5046, -1.6, -0.01092), (0.4051, -1.64, -0.2176), (0.1786, -1.52, 0.5079), (0.5066, -1.569, 0.2099), (0.1576, -1.672, -0.3737), (-3.958e-09, -2.218, 0.0007826), (2.328e-10, -2.107, 0.4941), (0.4248, -2.08, 0.02043), (0.2979, -2.129, -0.194), (0.4929, -2.009, 0.2627), (0.1512, -2.184, -0.3018), (0.5311, -1.948, 0.1337), (0.4864, -1.745, -0.1037), (0.3433, -1.321, 0.3667), (0.4281, -1.54, 0.4017), (0.4567, -1.904, 0.3648), (0.4537, -1.439, 0.3022), (0.0, -1.636, 0.5701), (0.1723, -1.991, 0.5342), (0.3265, -1.97, 0.4655), (0.1608, -1.928, -0.3727), (0.5145, -1.82, 0.2387), (0.3057, -1.79, -0.3089), (0.4407, -1.994, -0.08847), (0.1235, -2.204, 0.2817), (0.426, -1.779, 0.4444), (0.4068, -1.893, -0.2032), (0.3128, -1.867, 0.5226), (0.5205, -1.713, 0.1098), (0.4916, -1.679, 0.332), (0.0, -2.088, -0.377), (0.1796, -1.763, 0.5761), (0.5141, -1.853, 0.01273), (0.2032, -2.107, 0.4334), (0.2782, -2.161, 0.0835), (-1.164e-09, -2.252, -0.2089), (0.1978, -2.199, -0.0877), (0.3807, -2.105, 0.2719), (5.821e-10, -2.237, 0.2622), (0.2395, -2.145, 0.3521), (0.2646, -2.164, 0.2015), (0.3703, -2.075, 0.3524), (0.4354, -2.095, 0.1833), (0.1105, -2.219, 0.1673), (0.09191, -2.196, 0.3729), (-0.487, -1.461, 0.08859), (-0.2952, -1.417, 0.439), (-0.2806, -1.512, -0.2903), (-0.4383, -1.486, -0.1329), (-0.4304, -1.347, -0.04389), (-0.3372, -1.352, -0.2219), (-0.1289, -1.302, 0.4352), (-0.4484, -1.336, 0.1959), (-0.1409, -1.349, -0.2943), (-0.3368, -1.648, 0.4982), (-0.2831, -2.041, -0.2887), (-0.5046, -1.6, -0.01092), (-0.4051, -1.64, -0.2176), (-0.1786, -1.52, 0.5079), (-0.5066, -1.569, 0.2099), (-0.1576, -1.672, -0.3737), (-0.4248, -2.08, 0.02043), (-0.2979, -2.129, -0.194), (-0.4929, -2.009, 0.2627), (-0.1512, -2.184, -0.3018), (-0.5311, -1.948, 0.1337), (-0.4864, -1.745, -0.1037), (-0.3433, -1.321, 0.3667), (-0.4281, -1.54, 0.4017), (-0.4567, -1.904, 0.3648), (-0.4537, -1.439, 0.3022), (-0.1723, -1.991, 0.5342), (-0.3265, -1.97, 0.4655), (-0.1608, -1.928, -0.3727), (-0.5145, -1.82, 0.2387), (-0.3057, -1.79, -0.3089), (-0.4407, -1.994, -0.08847), (-0.1235, -2.204, 0.2817), (-0.426, -1.779, 0.4444), (-0.4068, -1.893, -0.2032), (-0.3128, -1.867, 0.5226), (-0.5205, -1.713, 0.1098), (-0.4916, -1.679, 0.332), (-0.1796, -1.763, 0.5761), (-0.5141, -1.853, 0.01273), (-0.2032, -2.107, 0.4334), (-0.2782, -2.161, 0.0835), (-0.1978, -2.199, -0.0877), (-0.3807, -2.105, 0.2719), (-0.2395, -2.145, 0.3521), (-0.2646, -2.164, 0.2015), (-0.3703, -2.075, 0.3524), (-0.4354, -2.095, 0.1833), (-0.1105, -2.219, 0.1673), (-0.09191, -2.196, 0.3729), (0.4734, -1.473, -0.02663), (0.1584, -1.409, 0.4694), (0.1501, -1.519, -0.3412), (0.376, -1.5, -0.2207), (0.4994, -1.971, 0.0207), (0.1745, -1.887, 0.5683), (0.1546, -2.072, -0.3527), (0.3981, -1.878, 0.4552), (0.1841, -2.061, 0.4852), (0.3729, -2.017, -0.1963), (0.5109, -1.925, 0.2527), (0.4824, -1.45, 0.2014), (0.1618, -1.8, -0.3817), (0.3932, -1.427, 0.3827), (0.1836, -1.639, 0.5501), (0.4162, -1.769, -0.2111), (0.5149, -1.697, 0.2232), (0.4371, -1.662, 0.4246), (0.5158, -1.728, 0.002089), (0.2509, -2.157, 0.2795), (0.2425, -2.175, 0.007469), (0.1665, -2.216, -0.2029), (0.4565, -2.063, 0.2675), (0.05037, -2.229, 0.2714), (0.2245, -2.132, 0.3957), (0.2811, -2.162, 0.1424), (-0.4734, -1.473, -0.02663), (-0.1584, -1.409, 0.4694), (-0.1501, -1.519, -0.3412), (-0.376, -1.5, -0.2207), (-0.4994, -1.971, 0.0207), (-0.1745, -1.887, 0.5683), (-0.1546, -2.072, -0.3527), (-0.3981, -1.878, 0.4552), (-0.1841, -2.061, 0.4852), (-0.3729, -2.017, -0.1963), (-0.5109, -1.925, 0.2527), (-0.4824, -1.45, 0.2014), (-0.1618, -1.8, -0.3817), (-0.3932, -1.427, 0.3827), (-0.1836, -1.639, 0.5501), (-0.4162, -1.769, -0.2111), (-0.5149, -1.697, 0.2232), (-0.4371, -1.662, 0.4246), (-0.5158, -1.728, 0.002089), (-0.2509, -2.157, 0.2795), (-0.2425, -2.175, 0.007469), (-0.1665, -2.216, -0.2029), (-0.4565, -2.063, 0.2675), (-0.05037, -2.229, 0.2714), (-0.2245, -2.132, 0.3957), (-0.2811, -2.162, 0.1424)], [], [(6, 65, 169, 64), (65, 1, 61, 169), (169, 61, 10, 74), (64, 169, 74, 13), (2, 67, 170, 62), (67, 0, 59, 170), (170, 59, 9, 76), (62, 170, 76, 12), (7, 69, 171, 60), (69, 5, 63, 171), (171, 63, 11, 78), (60, 171, 78, 8), (5, 66, 172, 63), (66, 6, 64, 172), (172, 64, 13, 75), (63, 172, 75, 11), (21, 106, 173, 97), (106, 22, 85, 173), (173, 85, 32, 81), (97, 173, 81, 16), (28, 105, 174, 101), (105, 26, 71, 174), (174, 71, 14, 92), (101, 174, 92, 17), (24, 94, 175, 104), (94, 23, 73, 175), (175, 73, 15, 84), (104, 175, 84, 3), (29, 99, 176, 89), (99, 28, 101, 176), (176, 101, 17, 93), (89, 176, 93, 31), (31, 93, 177, 107), (93, 17, 92, 177), (177, 92, 14, 80), (107, 177, 80, 20), (23, 100, 178, 73), (100, 21, 97, 178), (178, 97, 16, 82), (73, 178, 82, 15), (22, 95, 179, 85), (95, 29, 89, 179), (179, 89, 31, 83), (85, 179, 83, 32), (1, 68, 180, 61), (68, 18, 90, 180), (180, 90, 19, 77), (61, 180, 77, 10), (8, 78, 181, 72), (78, 11, 96, 181), (181, 96, 23, 94), (72, 181, 94, 24), (18, 87, 182, 90), (87, 2, 62, 182), (182, 62, 12, 88), (90, 182, 88, 19), (12, 76, 183, 70), (76, 9, 91, 183), (183, 91, 26, 105), (70, 183, 105, 28), (11, 75, 184, 96), (75, 13, 86, 184), (184, 86, 21, 100), (96, 184, 100, 23), (10, 77, 185, 102), (77, 19, 103, 185), (185, 103, 29, 95), (102, 185, 95, 22), (19, 88, 186, 103), (88, 12, 70, 186), (186, 70, 28, 99), (103, 186, 99, 29), (13, 74, 187, 86), (74, 10, 102, 187), (187, 102, 22, 106), (86, 187, 106, 21), (27, 111, 188, 114), (111, 25, 113, 188), (188, 113, 34, 98), (114, 188, 98, 33), (16, 81, 189, 110), (81, 32, 108, 189), (189, 108, 4, 79), (110, 189, 79, 30), (15, 82, 190, 84), (82, 16, 110, 190), (190, 110, 30, 109), (84, 190, 109, 3), (25, 111, 191, 115), (111, 27, 116, 191), (191, 116, 32, 83), (115, 191, 83, 31), (33, 98, 192, 117), (98, 34, 118, 192), (192, 118, 20, 112), (117, 192, 112, 4), (34, 113, 193, 118), (113, 25, 115, 193), (193, 115, 31, 107), (118, 193, 107, 20), (27, 114, 194, 116), (114, 33, 117, 194), (194, 117, 4, 108), (116, 194, 108, 32), (38, 122, 195, 123), (122, 42, 130, 195), (195, 130, 39, 119), (123, 195, 119, 35), (36, 120, 196, 125), (120, 41, 132, 196), (196, 132, 9, 59), (125, 196, 59, 0), (7, 60, 197, 127), (60, 8, 134, 197), (197, 134, 40, 121), (127, 197, 121, 37), (37, 121, 198, 124), (121, 40, 131, 198), (198, 131, 42, 122), (124, 198, 122, 38), (48, 150, 199, 158), (150, 44, 135, 199), (199, 135, 56, 139), (158, 199, 139, 49), (53, 154, 200, 157), (154, 45, 145, 200), (200, 145, 14, 71), (157, 200, 71, 26), (24, 104, 201, 147), (104, 3, 138, 201), (201, 138, 43, 129), (147, 201, 129, 50), (54, 143, 202, 152), (143, 55, 146, 202), (202, 146, 45, 154), (152, 202, 154, 53), (55, 159, 203, 146), (159, 20, 80, 203), (203, 80, 14, 145), (146, 203, 145, 45), (50, 129, 204, 153), (129, 43, 136, 204), (204, 136, 44, 150), (153, 204, 150, 48), (49, 139, 205, 148), (139, 56, 137, 205), (205, 137, 55, 143), (148, 205, 143, 54), (35, 119, 206, 126), (119, 39, 133, 206), (206, 133, 47, 144), (126, 206, 144, 46), (8, 72, 207, 134), (72, 24, 147, 207), (207, 147, 50, 149), (134, 207, 149, 40), (46, 144, 208, 141), (144, 47, 142, 208), (208, 142, 41, 120), (141, 208, 120, 36), (41, 128, 209, 132), (128, 53, 157, 209), (209, 157, 26, 91), (132, 209, 91, 9), (40, 149, 210, 131), (149, 50, 153, 210), (210, 153, 48, 140), (131, 210, 140, 42), (39, 155, 211, 133), (155, 49, 148, 211), (211, 148, 54, 156), (133, 211, 156, 47), (47, 156, 212, 142), (156, 54, 152, 212), (212, 152, 53, 128), (142, 212, 128, 41), (42, 140, 213, 130), (140, 48, 158, 213), (213, 158, 49, 155), (130, 213, 155, 39), (52, 164, 214, 162), (164, 57, 151, 214), (214, 151, 58, 163), (162, 214, 163, 51), (44, 161, 215, 135), (161, 30, 79, 215), (215, 79, 4, 160), (135, 215, 160, 56), (43, 138, 216, 136), (138, 3, 109, 216), (216, 109, 30, 161), (136, 216, 161, 44), (51, 165, 217, 162), (165, 55, 137, 217), (217, 137, 56, 166), (162, 217, 166, 52), (57, 167, 218, 151), (167, 4, 112, 218), (218, 112, 20, 168), (151, 218, 168, 58), (58, 168, 219, 163), (168, 20, 159, 219), (219, 159, 55, 165), (163, 219, 165, 51), (52, 166, 220, 164), (166, 56, 160, 220), (220, 160, 4, 167), (164, 220, 167, 57)])
me_cube_004.polygons.foreach_set('use_smooth', [True] * 208)
_uv = me_cube_004.uv_layers.new(name='UVMap')
_uv.uv.foreach_set('vector', [0.7925, 0.8263, 0.8037, 0.8269, 0.8068, 0.8414, 0.7933, 0.8417, 0.8037, 0.8269, 0.8162, 0.825, 0.8204, 0.8379, 0.8068, 0.8414, 0.8068, 0.8414, 0.8204, 0.8379, 0.8259, 0.8542, 0.8102, 0.8586, 0.7933, 0.8417, 0.8068, 0.8414, 0.8102, 0.8586, 0.7938, 0.8602, 0.8402, 0.7945, 0.8381, 0.7821, 0.8518, 0.783, 0.8523, 0.8004, 0.8381, 0.7821, 0.8336, 0.7689, 0.8463, 0.7639, 0.8518, 0.783, 0.8518, 0.783, 0.8463, 0.7639, 0.8621, 0.7575, 0.8684, 0.7838, 0.8523, 0.8004, 0.8518, 0.783, 0.8684, 0.7838, 0.8671, 0.807, 0.7636, 0.7968, 0.7704, 0.809, 0.7544, 0.8207, 0.7447, 0.8043, 0.7704, 0.809, 0.7783, 0.818, 0.7672, 0.8325, 0.7544, 0.8207, 0.7544, 0.8207, 0.7672, 0.8325, 0.7549, 0.8496, 0.7367, 0.8338, 0.7447, 0.8043, 0.7544, 0.8207, 0.7367, 0.8338, 0.7239, 0.8126, 0.7783, 0.818, 0.7848, 0.8235, 0.7805, 0.8389, 0.7672, 0.8325, 0.7848, 0.8235, 0.7925, 0.8263, 0.7933, 0.8417, 0.7805, 0.8389, 0.7805, 0.8389, 0.7933, 0.8417, 0.7938, 0.8602, 0.7751, 0.858, 0.7672, 0.8325, 0.7805, 0.8389, 0.7751, 0.858, 0.7549, 0.8496, 0.7874, 0.9085, 0.8153, 0.9076, 0.8149, 0.941, 0.7754, 0.9422, 0.8153, 0.9076, 0.8419, 0.9012, 0.8508, 0.9312, 0.8149, 0.941, 0.8149, 0.941, 0.8508, 0.9312, 0.8568, 0.9741, 0.8001, 0.9882, 0.7754, 0.9422, 0.8149, 0.941, 0.8001, 0.9882, 0.7439, 0.9853, 0.9115, 0.8168, 0.9167, 0.7802, 0.9504, 0.778, 0.939, 0.8216, 0.9167, 0.7802, 0.909, 0.7388, 0.9433, 0.7252, 0.9504, 0.778, 0.9504, 0.778, 0.9433, 0.7252, 0.9836, 0.7091, 0.9895, 0.7767, 0.939, 0.8216, 0.9504, 0.778, 0.9895, 0.7767, 0.9826, 0.8118, 0.6786, 0.8307, 0.6975, 0.8634, 0.6648, 0.8855, 0.6399, 0.8462, 0.6975, 0.8634, 0.725, 0.8888, 0.6998, 0.9139, 0.6648, 0.8855, 0.6648, 0.8855, 0.6998, 0.9139, 0.6642, 0.9407, 0.6306, 0.9111, 0.6399, 0.8462, 0.6648, 0.8855, 0.6306, 0.9111, 0.5971, 0.8634, 0.8883, 0.8674, 0.9016, 0.844, 0.9283, 0.8526, 0.9143, 0.8841, 0.9016, 0.844, 0.9115, 0.8168, 0.939, 0.8216, 0.9283, 0.8526, 0.9283, 0.8526, 0.939, 0.8216, 0.9826, 0.8118, 0.9715, 0.8512, 0.9143, 0.8841, 0.9283, 0.8526, 0.9715, 0.8512, 0.9621, 0.8979, 0.4864, 0.8685, 0.463, 0.9052, 0.3867, 0.8968, 0.3874, 0.8721, 0.463, 0.9052, 0.4275, 0.9395, 0.3759, 0.9525, 0.3867, 0.8968, 0.3867, 0.8968, 0.3759, 0.9525, 0.3102, 0.9666, 0.3091, 0.8937, 0.3874, 0.8721, 0.3867, 0.8968, 0.3091, 0.8937, 0.308, 0.8577, 0.725, 0.8888, 0.7566, 0.9032, 0.7361, 0.9322, 0.6998, 0.9139, 0.7566, 0.9032, 0.7874, 0.9085, 0.7754, 0.9422, 0.7361, 0.9322, 0.7361, 0.9322, 0.7754, 0.9422, 0.7439, 0.9853, 0.6964, 0.9618, 0.6998, 0.9139, 0.7361, 0.9322, 0.6964, 0.9618, 0.6642, 0.9407, 0.8419, 0.9012, 0.8674, 0.8873, 0.8853, 0.9128, 0.8508, 0.9312, 0.8674, 0.8873, 0.8883, 0.8674, 0.9143, 0.8841, 0.8853, 0.9128, 0.8853, 0.9128, 0.9143, 0.8841, 0.9621, 0.8979, 0.9054, 0.9405, 0.8508, 0.9312, 0.8853, 0.9128, 0.9054, 0.9405, 0.8568, 0.9741, 0.8162, 0.825, 0.8268, 0.8205, 0.8327, 0.832, 0.8204, 0.8379, 0.8268, 0.8205, 0.8344, 0.814, 0.8423, 0.8239, 0.8327, 0.832, 0.8327, 0.832, 0.8423, 0.8239, 0.8527, 0.8358, 0.8407, 0.8463, 0.8204, 0.8379, 0.8327, 0.832, 0.8407, 0.8463, 0.8259, 0.8542, 0.7239, 0.8126, 0.7367, 0.8338, 0.7192, 0.8472, 0.7038, 0.8206, 0.7367, 0.8338, 0.7549, 0.8496, 0.7418, 0.8678, 0.7192, 0.8472, 0.7192, 0.8472, 0.7418, 0.8678, 0.725, 0.8888, 0.6975, 0.8634, 0.7038, 0.8206, 0.7192, 0.8472, 0.6975, 0.8634, 0.6786, 0.8307, 0.8344, 0.814, 0.8389, 0.8053, 0.8488, 0.8137, 0.8423, 0.8239, 0.8389, 0.8053, 0.8402, 0.7945, 0.8523, 0.8004, 0.8488, 0.8137, 0.8488, 0.8137, 0.8523, 0.8004, 0.8671, 0.807, 0.8613, 0.8234, 0.8423, 0.8239, 0.8488, 0.8137, 0.8613, 0.8234, 0.8527, 0.8358, 0.8671, 0.807, 0.8684, 0.7838, 0.89, 0.7828, 0.887, 0.8125, 0.8684, 0.7838, 0.8621, 0.7575, 0.8833, 0.7491, 0.89, 0.7828, 0.89, 0.7828, 0.8833, 0.7491, 0.909, 0.7388, 0.9167, 0.7802, 0.887, 0.8125, 0.89, 0.7828, 0.9167, 0.7802, 0.9115, 0.8168, 0.7549, 0.8496, 0.7751, 0.858, 0.7679, 0.8789, 0.7418, 0.8678, 0.7751, 0.858, 0.7938, 0.8602, 0.7923, 0.8818, 0.7679, 0.8789, 0.7679, 0.8789, 0.7923, 0.8818, 0.7874, 0.9085, 0.7566, 0.9032, 0.7418, 0.8678, 0.7679, 0.8789, 0.7566, 0.9032, 0.725, 0.8888, 0.8259, 0.8542, 0.8407, 0.8463, 0.8522, 0.8647, 0.8331, 0.8751, 0.8407, 0.8463, 0.8527, 0.8358, 0.8675, 0.8503, 0.8522, 0.8647, 0.8522, 0.8647, 0.8675, 0.8503, 0.8883, 0.8674, 0.8674, 0.8873, 0.8331, 0.8751, 0.8522, 0.8647, 0.8674, 0.8873, 0.8419, 0.9012, 0.8527, 0.8358, 0.8613, 0.8234, 0.8788, 0.8339, 0.8675, 0.8503, 0.8613, 0.8234, 0.8671, 0.807, 0.887, 0.8125, 0.8788, 0.8339, 0.8788, 0.8339, 0.887, 0.8125, 0.9115, 0.8168, 0.9016, 0.844, 0.8675, 0.8503, 0.8788, 0.8339, 0.9016, 0.844, 0.8883, 0.8674, 0.7938, 0.8602, 0.8102, 0.8586, 0.8131, 0.8804, 0.7923, 0.8818, 0.8102, 0.8586, 0.8259, 0.8542, 0.8331, 0.8751, 0.8131, 0.8804, 0.8131, 0.8804, 0.8331, 0.8751, 0.8419, 0.9012, 0.8153, 0.9076, 0.7923, 0.8818, 0.8131, 0.8804, 0.8153, 0.9076, 0.7874, 0.9085, 0.4386, 0.7961, 0.4397, 0.8172, 0.3918, 0.8157, 0.3971, 0.7891, 0.4397, 0.8172, 0.4258, 0.8373, 0.3913, 0.8402, 0.3918, 0.8157, 0.3918, 0.8157, 0.3913, 0.8402, 0.3521, 0.8351, 0.3471, 0.8136, 0.3971, 0.7891, 0.3918, 0.8157, 0.3471, 0.8136, 0.3566, 0.7907, 0.4392, 0.6876, 0.4653, 0.7281, 0.3911, 0.7203, 0.3797, 0.6861, 0.4653, 0.7281, 0.4878, 0.7727, 0.4039, 0.7477, 0.3911, 0.7203, 0.3911, 0.7203, 0.4039, 0.7477, 0.3048, 0.7513, 0.3038, 0.7185, 0.3797, 0.6861, 0.3911, 0.7203, 0.3038, 0.7185, 0.3028, 0.6862, 0.4018, 0.6175, 0.4174, 0.6468, 0.3665, 0.6457, 0.3578, 0.6077, 0.4174, 0.6468, 0.4392, 0.6876, 0.3797, 0.6861, 0.3665, 0.6457, 0.3665, 0.6457, 0.3797, 0.6861, 0.3028, 0.6862, 0.3015, 0.6447, 0.3578, 0.6077, 0.3665, 0.6457, 0.3015, 0.6447, 0.3003, 0.6042, 0.4258, 0.8373, 0.4397, 0.8172, 0.4694, 0.8194, 0.438, 0.8475, 0.4397, 0.8172, 0.4386, 0.7961, 0.4618, 0.7877, 0.4694, 0.8194, 0.4694, 0.8194, 0.4618, 0.7877, 0.4878, 0.7727, 0.4932, 0.8234, 0.438, 0.8475, 0.4694, 0.8194, 0.4932, 0.8234, 0.4864, 0.8685, 0.3566, 0.7907, 0.3471, 0.8136, 0.3225, 0.8093, 0.3424, 0.7759, 0.3471, 0.8136, 0.3521, 0.8351, 0.3364, 0.8425, 0.3225, 0.8093, 0.3225, 0.8093, 0.3364, 0.8425, 0.308, 0.8577, 0.3064, 0.8064, 0.3424, 0.7759, 0.3225, 0.8093, 0.3064, 0.8064, 0.3048, 0.7513, 0.3521, 0.8351, 0.3913, 0.8402, 0.3886, 0.8556, 0.3364, 0.8425, 0.3913, 0.8402, 0.4258, 0.8373, 0.438, 0.8475, 0.3886, 0.8556, 0.3886, 0.8556, 0.438, 0.8475, 0.4864, 0.8685, 0.3874, 0.8721, 0.3364, 0.8425, 0.3886, 0.8556, 0.3874, 0.8721, 0.308, 0.8577, 0.4386, 0.7961, 0.3971, 0.7891, 0.4037, 0.7687, 0.4618, 0.7877, 0.3971, 0.7891, 0.3566, 0.7907, 0.3424, 0.7759, 0.4037, 0.7687, 0.4037, 0.7687, 0.3424, 0.7759, 0.3048, 0.7513, 0.4039, 0.7477, 0.4618, 0.7877, 0.4037, 0.7687, 0.4039, 0.7477, 0.4878, 0.7727, 0.764, 0.7552, 0.7541, 0.7436, 0.7641, 0.7345, 0.7717, 0.7472, 0.7541, 0.7436, 0.7417, 0.7299, 0.7547, 0.7198, 0.7641, 0.7345, 0.7641, 0.7345, 0.7547, 0.7198, 0.7691, 0.7122, 0.7763, 0.7277, 0.7717, 0.7472, 0.7641, 0.7345, 0.7763, 0.7277, 0.7821, 0.7401, 0.8206, 0.746, 0.8254, 0.7333, 0.837, 0.7462, 0.8279, 0.7563, 0.8254, 0.7333, 0.8317, 0.7182, 0.8486, 0.7342, 0.837, 0.7462, 0.837, 0.7462, 0.8486, 0.7342, 0.8621, 0.7575, 0.8463, 0.7639, 0.8279, 0.7563, 0.837, 0.7462, 0.8463, 0.7639, 0.8336, 0.7689, 0.7636, 0.7968, 0.7447, 0.8043, 0.7404, 0.7857, 0.7602, 0.7831, 0.7447, 0.8043, 0.7239, 0.8126, 0.7186, 0.7884, 0.7404, 0.7857, 0.7404, 0.7857, 0.7186, 0.7884, 0.7208, 0.7644, 0.7415, 0.7682, 0.7602, 0.7831, 0.7404, 0.7857, 0.7415, 0.7682, 0.7596, 0.7711, 0.7596, 0.7711, 0.7415, 0.7682, 0.7467, 0.7544, 0.7604, 0.7625, 0.7415, 0.7682, 0.7208, 0.7644, 0.7296, 0.7444, 0.7467, 0.7544, 0.7467, 0.7544, 0.7296, 0.7444, 0.7417, 0.7299, 0.7541, 0.7436, 0.7604, 0.7625, 0.7467, 0.7544, 0.7541, 0.7436, 0.764, 0.7552, 0.7038, 0.6993, 0.6718, 0.683, 0.7014, 0.6566, 0.7246, 0.6806, 0.6718, 0.683, 0.6191, 0.6735, 0.658, 0.6325, 0.7014, 0.6566, 0.7014, 0.6566, 0.658, 0.6325, 0.709, 0.6036, 0.7342, 0.6389, 0.7246, 0.6806, 0.7014, 0.6566, 0.7342, 0.6389, 0.7485, 0.667, 0.8572, 0.6804, 0.8739, 0.658, 0.9122, 0.6819, 0.8862, 0.7035, 0.8739, 0.658, 0.9107, 0.6251, 0.9414, 0.656, 0.9122, 0.6819, 0.9122, 0.6819, 0.9414, 0.656, 0.9836, 0.7091, 0.9433, 0.7252, 0.8862, 0.7035, 0.9122, 0.6819, 0.9433, 0.7252, 0.909, 0.7388, 0.6786, 0.8307, 0.6399, 0.8462, 0.6308, 0.8006, 0.6697, 0.794, 0.6399, 0.8462, 0.5971, 0.8634, 0.5883, 0.8057, 0.6308, 0.8006, 0.6308, 0.8006, 0.5883, 0.8057, 0.5864, 0.7633, 0.6364, 0.7558, 0.6697, 0.794, 0.6308, 0.8006, 0.6364, 0.7558, 0.6721, 0.7566, 0.8055, 0.6596, 0.8128, 0.6296, 0.8448, 0.6428, 0.8312, 0.6674, 0.8128, 0.6296, 0.8153, 0.5834, 0.8706, 0.6054, 0.8448, 0.6428, 0.8448, 0.6428, 0.8706, 0.6054, 0.9107, 0.6251, 0.8739, 0.658, 0.8312, 0.6674, 0.8448, 0.6428, 0.8739, 0.658, 0.8572, 0.6804, 0.1306, 0.8793, 0.2296, 0.8769, 0.2318, 0.9014, 0.1561, 0.9145, 0.2296, 0.8769, 0.308, 0.8577, 0.3091, 0.8937, 0.2318, 0.9014, 0.2318, 0.9014, 0.3091, 0.8937, 0.3102, 0.9666, 0.2445, 0.9565, 0.1561, 0.9145, 0.2318, 0.9014, 0.2445, 0.9565, 0.1929, 0.9466, 0.6721, 0.7566, 0.6364, 0.7558, 0.6501, 0.7174, 0.6851, 0.7244, 0.6364, 0.7558, 0.5864, 0.7633, 0.6009, 0.7234, 0.6501, 0.7174, 0.6501, 0.7174, 0.6009, 0.7234, 0.6191, 0.6735, 0.6718, 0.683, 0.6851, 0.7244, 0.6501, 0.7174, 0.6718, 0.683, 0.7038, 0.6993, 0.7485, 0.667, 0.7342, 0.6389, 0.772, 0.6286, 0.7765, 0.6595, 0.7342, 0.6389, 0.709, 0.6036, 0.7676, 0.5945, 0.772, 0.6286, 0.772, 0.6286, 0.7676, 0.5945, 0.8153, 0.5834, 0.8128, 0.6296, 0.7765, 0.6595, 0.772, 0.6286, 0.8128, 0.6296, 0.8055, 0.6596, 0.7821, 0.7401, 0.7763, 0.7277, 0.7893, 0.7236, 0.7929, 0.736, 0.7763, 0.7277, 0.7691, 0.7122, 0.7853, 0.7077, 0.7893, 0.7236, 0.7893, 0.7236, 0.7853, 0.7077, 0.8013, 0.7071, 0.8019, 0.723, 0.7929, 0.736, 0.7893, 0.7236, 0.8019, 0.723, 0.8029, 0.7355, 0.7239, 0.8126, 0.7038, 0.8206, 0.6966, 0.7908, 0.7186, 0.7884, 0.7038, 0.8206, 0.6786, 0.8307, 0.6697, 0.794, 0.6966, 0.7908, 0.6966, 0.7908, 0.6697, 0.794, 0.6721, 0.7566, 0.6988, 0.7602, 0.7186, 0.7884, 0.6966, 0.7908, 0.6988, 0.7602, 0.7208, 0.7644, 0.8029, 0.7355, 0.8019, 0.723, 0.8137, 0.7259, 0.8122, 0.7389, 0.8019, 0.723, 0.8013, 0.7071, 0.816, 0.7102, 0.8137, 0.7259, 0.8137, 0.7259, 0.816, 0.7102, 0.8317, 0.7182, 0.8254, 0.7333, 0.8122, 0.7389, 0.8137, 0.7259, 0.8254, 0.7333, 0.8206, 0.746, 0.8317, 0.7182, 0.8423, 0.7005, 0.865, 0.72, 0.8486, 0.7342, 0.8423, 0.7005, 0.8572, 0.6804, 0.8862, 0.7035, 0.865, 0.72, 0.865, 0.72, 0.8862, 0.7035, 0.909, 0.7388, 0.8833, 0.7491, 0.8486, 0.7342, 0.865, 0.72, 0.8833, 0.7491, 0.8621, 0.7575, 0.7208, 0.7644, 0.6988, 0.7602, 0.7101, 0.7342, 0.7296, 0.7444, 0.6988, 0.7602, 0.6721, 0.7566, 0.6851, 0.7244, 0.7101, 0.7342, 0.7101, 0.7342, 0.6851, 0.7244, 0.7038, 0.6993, 0.7257, 0.7152, 0.7296, 0.7444, 0.7101, 0.7342, 0.7257, 0.7152, 0.7417, 0.7299, 0.7691, 0.7122, 0.7599, 0.692, 0.781, 0.6864, 0.7853, 0.7077, 0.7599, 0.692, 0.7485, 0.667, 0.7765, 0.6595, 0.781, 0.6864, 0.781, 0.6864, 0.7765, 0.6595, 0.8055, 0.6596, 0.8021, 0.6864, 0.7853, 0.7077, 0.781, 0.6864, 0.8021, 0.6864, 0.8013, 0.7071, 0.8013, 0.7071, 0.8021, 0.6864, 0.8216, 0.6906, 0.816, 0.7102, 0.8021, 0.6864, 0.8055, 0.6596, 0.8312, 0.6674, 0.8216, 0.6906, 0.8216, 0.6906, 0.8312, 0.6674, 0.8572, 0.6804, 0.8423, 0.7005, 0.816, 0.7102, 0.8216, 0.6906, 0.8423, 0.7005, 0.8317, 0.7182, 0.7417, 0.7299, 0.7257, 0.7152, 0.7418, 0.7019, 0.7547, 0.7198, 0.7257, 0.7152, 0.7038, 0.6993, 0.7246, 0.6806, 0.7418, 0.7019, 0.7418, 0.7019, 0.7246, 0.6806, 0.7485, 0.667, 0.7599, 0.692, 0.7547, 0.7198, 0.7418, 0.7019, 0.7599, 0.692, 0.7691, 0.7122, 0.1739, 0.8041, 0.2149, 0.7946, 0.2218, 0.8208, 0.1741, 0.8252, 0.2149, 0.7946, 0.2554, 0.7938, 0.2663, 0.816, 0.2218, 0.8208, 0.2218, 0.8208, 0.2663, 0.816, 0.2626, 0.8378, 0.2238, 0.8453, 0.1741, 0.8252, 0.2218, 0.8208, 0.2238, 0.8453, 0.1892, 0.8444, 0.1668, 0.6959, 0.226, 0.6908, 0.2168, 0.7256, 0.1431, 0.7379, 0.226, 0.6908, 0.3028, 0.6862, 0.3038, 0.7185, 0.2168, 0.7256, 0.2168, 0.7256, 0.3038, 0.7185, 0.3048, 0.7513, 0.2056, 0.7537, 0.1431, 0.7379, 0.2168, 0.7256, 0.2056, 0.7537, 0.1234, 0.7837, 0.1998, 0.6236, 0.2432, 0.6112, 0.2368, 0.6496, 0.1861, 0.6539, 0.2432, 0.6112, 0.3003, 0.6042, 0.3015, 0.6447, 0.2368, 0.6496, 0.2368, 0.6496, 0.3015, 0.6447, 0.3028, 0.6862, 0.226, 0.6908, 0.1861, 0.6539, 0.2368, 0.6496, 0.226, 0.6908, 0.1668, 0.6959, 0.1892, 0.8444, 0.1776, 0.8553, 0.1445, 0.8293, 0.1741, 0.8252, 0.1776, 0.8553, 0.1306, 0.8793, 0.1211, 0.8347, 0.1445, 0.8293, 0.1445, 0.8293, 0.1211, 0.8347, 0.1234, 0.7837, 0.1503, 0.7971, 0.1741, 0.8252, 0.1445, 0.8293, 0.1503, 0.7971, 0.1739, 0.8041, 0.2554, 0.7938, 0.2687, 0.7781, 0.2906, 0.8103, 0.2663, 0.816, 0.2687, 0.7781, 0.3048, 0.7513, 0.3064, 0.8064, 0.2906, 0.8103, 0.2906, 0.8103, 0.3064, 0.8064, 0.308, 0.8577, 0.2787, 0.8443, 0.2663, 0.816, 0.2906, 0.8103, 0.2787, 0.8443, 0.2626, 0.8378, 0.2626, 0.8378, 0.2787, 0.8443, 0.2275, 0.8605, 0.2238, 0.8453, 0.2787, 0.8443, 0.308, 0.8577, 0.2296, 0.8769, 0.2275, 0.8605, 0.2275, 0.8605, 0.2296, 0.8769, 0.1306, 0.8793, 0.1776, 0.8553, 0.2238, 0.8453, 0.2275, 0.8605, 0.1776, 0.8553, 0.1892, 0.8444, 0.1739, 0.8041, 0.1503, 0.7971, 0.2071, 0.7747, 0.2149, 0.7946, 0.1503, 0.7971, 0.1234, 0.7837, 0.2056, 0.7537, 0.2071, 0.7747, 0.2071, 0.7747, 0.2056, 0.7537, 0.3048, 0.7513, 0.2687, 0.7781, 0.2149, 0.7946, 0.2071, 0.7747, 0.2687, 0.7781, 0.2554, 0.7938])
_ca = me_cube_004.color_attributes.new('色', 'BYTE_COLOR', 'CORNER')
_ca.data.foreach_set('color', [1.0, 1.0, 1.0, 1.0, 1.0, 1.0, 1.0, 1.0, 1.0, 1.0, 1.0, 1.0, 1.0, 1.0, 1.0, 1.0, 1.0, 1.0, 1.0, 1.0, 1.0, 1.0, 1.0, 1.0, 1.0, 1.0, 1.0, 1.0, 1.0, 1.0, 1.0, 1.0, 1.0, 1.0, 1.0, 1.0, 1.0, 1.0, 1.0, 1.0, 1.0, 1.0, 1.0, 1.0, 1.0, 1.0, 1.0, 1.0, 1.0, 1.0, 1.0, 1.0, 1.0, 1.0, 1.0, 1.0, 1.0, 1.0, 1.0, 1.0, 1.0, 1.0, 1.0, 1.0, 1.0, 1.0, 1.0, 1.0, 1.0, 1.0, 1.0, 1.0, 1.0, 1.0, 1.0, 1.0, 1.0, 1.0, 1.0, 1.0, 1.0, 1.0, 1.0, 1.0, 1.0, 1.0, 1.0, 1.0, 1.0, 1.0, 1.0, 1.0, 1.0, 1.0, 1.0, 1.0, 1.0, 1.0, 1.0, 1.0, 1.0, 1.0, 1.0, 1.0, 1.0, 1.0, 1.0, 1.0, 1.0, 1.0, 1.0, 1.0, 1.0, 1.0, 1.0, 1.0, 1.0, 1.0, 1.0, 1.0, 1.0, 1.0, 1.0, 1.0, 1.0, 1.0, 1.0, 1.0, 1.0, 1.0, 1.0, 1.0, 1.0, 1.0, 1.0, 1.0, 1.0, 1.0, 1.0, 1.0, 1.0, 1.0, 1.0, 1.0, 1.0, 1.0, 1.0, 1.0, 1.0, 1.0, 1.0, 1.0, 1.0, 1.0, 1.0, 1.0, 1.0, 1.0, 1.0, 1.0, 1.0, 1.0, 1.0, 1.0, 1.0, 1.0, 1.0, 1.0, 1.0, 1.0, 1.0, 1.0, 1.0, 1.0, 1.0, 1.0, 1.0, 1.0, 1.0, 1.0, 1.0, 1.0, 1.0, 1.0, 1.0, 1.0, 1.0, 1.0, 1.0, 1.0, 1.0, 1.0, 1.0, 1.0, 1.0, 1.0, 1.0, 1.0, 1.0, 1.0, 1.0, 1.0, 1.0, 1.0, 1.0, 1.0, 1.0, 1.0, 1.0, 1.0, 1.0, 1.0, 1.0, 1.0, 1.0, 1.0, 1.0, 1.0, 1.0, 1.0, 1.0, 1.0, 1.0, 1.0, 1.0, 1.0, 1.0, 1.0, 1.0, 1.0, 1.0, 1.0, 1.0, 1.0, 1.0, 1.0, 1.0, 1.0, 1.0, 1.0, 1.0, 1.0, 1.0, 1.0, 1.0, 1.0, 1.0, 1.0, 1.0, 1.0, 1.0, 1.0, 1.0, 1.0, 1.0, 1.0, 1.0, 1.0, 1.0, 1.0, 1.0, 1.0, 1.0, 1.0, 1.0, 1.0, 1.0, 1.0, 1.0, 1.0, 1.0, 1.0, 1.0, 1.0, 1.0, 1.0, 1.0, 1.0, 1.0, 1.0, 1.0, 1.0, 1.0, 1.0, 1.0, 1.0, 1.0, 1.0, 1.0, 1.0, 1.0, 1.0, 1.0, 1.0, 1.0, 1.0, 1.0, 1.0, 1.0, 1.0, 1.0, 1.0, 1.0, 1.0, 1.0, 1.0, 1.0, 1.0, 1.0, 1.0, 1.0, 1.0, 1.0, 1.0, 1.0, 1.0, 1.0, 1.0, 1.0, 1.0, 1.0, 1.0, 1.0, 1.0, 1.0, 1.0, 1.0, 1.0, 1.0, 1.0, 1.0, 1.0, 1.0, 1.0, 1.0, 1.0, 1.0, 1.0, 1.0, 1.0, 1.0, 1.0, 1.0, 1.0, 1.0, 1.0, 1.0, 1.0, 1.0, 1.0, 1.0, 1.0, 1.0, 1.0, 1.0, 1.0, 1.0, 1.0, 1.0, 1.0, 1.0, 1.0, 1.0, 1.0, 1.0, 1.0, 1.0, 1.0, 1.0, 1.0, 1.0, 1.0, 1.0, 1.0, 1.0, 1.0, 1.0, 1.0, 1.0, 1.0, 1.0, 1.0, 1.0, 1.0, 1.0, 1.0, 1.0, 1.0, 1.0, 1.0, 1.0, 1.0, 1.0, 1.0, 1.0, 1.0, 1.0, 1.0, 1.0, 1.0, 1.0, 1.0, 1.0, 1.0, 1.0, 1.0, 1.0, 1.0, 1.0, 1.0, 1.0, 1.0, 1.0, 1.0, 1.0, 1.0, 1.0, 1.0, 1.0, 1.0, 1.0, 1.0, 1.0, 1.0, 1.0, 1.0, 1.0, 1.0, 1.0, 1.0, 1.0, 1.0, 1.0, 1.0, 1.0, 1.0, 1.0, 1.0, 1.0, 1.0, 1.0, 1.0, 1.0, 1.0, 1.0, 1.0, 1.0, 1.0, 1.0, 1.0, 1.0, 1.0, 1.0, 1.0, 1.0, 1.0, 1.0, 1.0, 1.0, 1.0, 1.0, 1.0, 1.0, 1.0, 1.0, 1.0, 1.0, 1.0, 1.0, 1.0, 1.0, 1.0, 1.0, 1.0, 1.0, 1.0, 1.0, 1.0, 1.0, 1.0, 1.0, 1.0, 1.0, 1.0, 1.0, 1.0, 1.0, 1.0, 1.0, 1.0, 1.0, 1.0, 1.0, 1.0, 1.0, 1.0, 1.0, 1.0, 1.0, 1.0, 1.0, 1.0, 1.0, 1.0, 1.0, 1.0, 1.0, 1.0, 1.0, 1.0, 1.0, 1.0, 1.0, 1.0, 1.0, 1.0, 1.0, 1.0, 1.0, 1.0, 1.0, 1.0, 1.0, 1.0, 1.0, 1.0, 1.0, 1.0, 1.0, 1.0, 1.0, 1.0, 1.0, 1.0, 1.0, 1.0, 1.0, 1.0, 1.0, 1.0, 1.0, 1.0, 1.0, 1.0, 1.0, 1.0, 1.0, 1.0, 1.0, 1.0, 1.0, 1.0, 1.0, 1.0, 1.0, 1.0, 1.0, 1.0, 1.0, 1.0, 1.0, 1.0, 1.0, 1.0, 1.0, 1.0, 1.0, 1.0, 1.0, 1.0, 1.0, 1.0, 1.0, 1.0, 1.0, 1.0, 1.0, 1.0, 1.0, 1.0, 1.0, 1.0, 1.0, 1.0, 1.0, 1.0, 1.0, 1.0, 1.0, 1.0, 1.0, 1.0, 1.0, 1.0, 1.0, 1.0, 1.0, 1.0, 1.0, 1.0, 1.0, 1.0, 1.0, 1.0, 1.0, 1.0, 1.0, 1.0, 1.0, 1.0, 1.0, 1.0, 1.0, 1.0, 1.0, 1.0, 1.0, 1.0, 1.0, 1.0, 1.0, 1.0, 1.0, 1.0, 1.0, 1.0, 1.0, 1.0, 1.0, 1.0, 1.0, 1.0, 1.0, 1.0, 1.0, 1.0, 1.0, 1.0, 1.0, 1.0, 1.0, 1.0, 1.0, 1.0, 1.0, 1.0, 1.0, 1.0, 1.0, 1.0, 1.0, 1.0, 1.0, 1.0, 1.0, 1.0, 1.0, 1.0, 1.0, 1.0, 1.0, 1.0, 1.0, 1.0, 1.0, 1.0, 1.0, 1.0, 1.0, 1.0, 1.0, 1.0, 1.0, 1.0, 1.0, 1.0, 1.0, 1.0, 1.0, 1.0, 1.0, 1.0, 1.0, 1.0, 1.0, 1.0, 1.0, 1.0, 1.0, 1.0, 1.0, 1.0, 1.0, 1.0, 1.0, 1.0, 1.0, 1.0, 1.0, 1.0, 1.0, 1.0, 1.0, 1.0, 1.0, 1.0, 1.0, 1.0, 1.0, 1.0, 1.0, 1.0, 1.0, 1.0, 1.0, 1.0, 1.0, 1.0, 1.0, 1.0, 1.0, 1.0, 1.0, 1.0, 1.0, 1.0, 1.0, 1.0, 1.0, 1.0, 1.0, 1.0, 1.0, 1.0, 1.0, 1.0, 1.0, 1.0, 1.0, 1.0, 1.0, 1.0, 1.0, 1.0, 1.0, 1.0, 1.0, 1.0, 1.0, 1.0, 1.0, 1.0, 1.0, 1.0, 1.0, 1.0, 1.0, 1.0, 1.0, 1.0, 1.0, 1.0, 1.0, 1.0, 1.0, 1.0, 1.0, 1.0, 1.0, 1.0, 1.0, 1.0, 1.0, 1.0, 1.0, 1.0, 1.0, 1.0, 1.0, 1.0, 1.0, 1.0, 1.0, 1.0, 1.0, 1.0, 1.0, 1.0, 1.0, 1.0, 1.0, 1.0, 1.0, 1.0, 1.0, 1.0, 1.0, 1.0, 1.0, 1.0, 1.0, 1.0, 1.0, 1.0, 1.0, 1.0, 1.0, 1.0, 1.0, 1.0, 1.0, 1.0, 1.0, 1.0, 1.0, 1.0, 1.0, 1.0, 1.0, 1.0, 1.0, 1.0, 1.0, 1.0, 1.0, 1.0, 1.0, 1.0, 1.0, 1.0, 1.0, 1.0, 1.0, 1.0, 1.0, 1.0, 1.0, 1.0, 1.0, 1.0, 1.0, 1.0, 1.0, 1.0, 1.0, 1.0, 1.0, 1.0, 1.0, 1.0, 1.0, 1.0, 1.0, 1.0, 1.0, 1.0, 1.0, 1.0, 1.0, 1.0, 1.0, 1.0, 1.0, 1.0, 1.0, 1.0, 1.0, 1.0, 1.0, 1.0, 1.0, 1.0, 1.0, 1.0, 1.0, 1.0, 1.0, 1.0, 1.0, 1.0, 1.0, 1.0, 1.0, 1.0, 1.0, 1.0, 1.0, 1.0, 1.0, 1.0, 1.0, 1.0, 1.0, 1.0, 1.0, 1.0, 1.0, 1.0, 1.0, 1.0, 1.0, 1.0, 1.0, 1.0, 1.0, 1.0, 1.0, 1.0, 1.0, 1.0, 1.0, 1.0, 1.0, 1.0, 1.0, 1.0, 1.0, 1.0, 1.0, 1.0, 1.0, 1.0, 1.0, 1.0, 1.0, 1.0, 1.0, 1.0, 1.0, 1.0, 1.0, 1.0, 1.0, 1.0, 1.0, 1.0, 1.0, 1.0, 1.0, 1.0, 1.0, 1.0, 1.0, 1.0, 1.0, 1.0, 1.0, 1.0, 1.0, 1.0, 1.0, 1.0, 1.0, 1.0, 1.0, 1.0, 1.0, 1.0, 1.0, 1.0, 1.0, 1.0, 1.0, 1.0, 1.0, 1.0, 1.0, 1.0, 1.0, 1.0, 1.0, 1.0, 1.0, 1.0, 1.0, 1.0, 1.0, 1.0, 1.0, 1.0, 1.0, 1.0, 1.0, 1.0, 1.0, 1.0, 1.0, 1.0, 1.0, 1.0, 1.0, 1.0, 1.0, 1.0, 1.0, 1.0, 1.0, 1.0, 1.0, 1.0, 1.0, 1.0, 1.0, 1.0, 1.0, 1.0, 1.0, 1.0, 1.0, 1.0, 1.0, 1.0, 1.0, 1.0, 1.0, 1.0, 1.0, 1.0, 1.0, 1.0, 1.0, 1.0, 1.0, 1.0, 1.0, 1.0, 1.0, 1.0, 1.0, 1.0, 1.0, 1.0, 1.0, 1.0, 1.0, 1.0, 1.0, 1.0, 1.0, 1.0, 1.0, 1.0, 1.0, 1.0, 1.0, 1.0, 1.0, 1.0, 1.0, 1.0, 1.0, 1.0, 1.0, 1.0, 1.0, 1.0, 1.0, 1.0, 1.0, 1.0, 1.0, 1.0, 1.0, 1.0, 1.0, 1.0, 1.0, 1.0, 1.0, 1.0, 1.0, 1.0, 1.0, 1.0, 1.0, 1.0, 1.0, 1.0, 1.0, 1.0, 1.0, 1.0, 1.0, 1.0, 1.0, 1.0, 1.0, 1.0, 1.0, 1.0, 1.0, 1.0, 1.0, 1.0, 1.0, 1.0, 1.0, 1.0, 1.0, 1.0, 1.0, 1.0, 1.0, 1.0, 1.0, 1.0, 1.0, 1.0, 1.0, 1.0, 1.0, 1.0, 1.0, 1.0, 1.0, 1.0, 1.0, 1.0, 1.0, 1.0, 1.0, 1.0, 1.0, 1.0, 1.0, 1.0, 1.0, 1.0, 1.0, 1.0, 1.0, 1.0, 1.0, 1.0, 1.0, 1.0, 1.0, 1.0, 1.0, 1.0, 1.0, 1.0, 1.0, 1.0, 1.0, 1.0, 1.0, 1.0, 1.0, 1.0, 1.0, 1.0, 1.0, 1.0, 1.0, 1.0, 1.0, 1.0, 1.0, 1.0, 1.0, 1.0, 1.0, 1.0, 1.0, 1.0, 1.0, 1.0, 1.0, 1.0, 1.0, 1.0, 1.0, 1.0, 1.0, 1.0, 1.0, 1.0, 1.0, 1.0, 1.0, 1.0, 1.0, 1.0, 1.0, 1.0, 1.0, 1.0, 1.0, 1.0, 1.0, 1.0, 1.0, 1.0, 1.0, 1.0, 1.0, 1.0, 1.0, 1.0, 1.0, 1.0, 1.0, 1.0, 1.0, 1.0, 1.0, 1.0, 1.0, 1.0, 1.0, 1.0, 1.0, 1.0, 1.0, 1.0, 1.0, 1.0, 1.0, 1.0, 1.0, 1.0, 1.0, 1.0, 1.0, 1.0, 1.0, 1.0, 1.0, 1.0, 1.0, 1.0, 1.0, 1.0, 1.0, 1.0, 1.0, 1.0, 1.0, 1.0, 1.0, 1.0, 1.0, 1.0, 1.0, 1.0, 1.0, 1.0, 1.0, 1.0, 1.0, 1.0, 1.0, 1.0, 1.0, 1.0, 1.0, 1.0, 1.0, 1.0, 1.0, 1.0, 1.0, 1.0, 1.0, 1.0, 1.0, 1.0, 1.0, 1.0, 1.0, 1.0, 1.0, 1.0, 1.0, 1.0, 1.0, 1.0, 1.0, 1.0, 1.0, 1.0, 1.0, 1.0, 1.0, 1.0, 1.0, 1.0, 1.0, 1.0, 1.0, 1.0, 1.0, 1.0, 1.0, 1.0, 1.0, 1.0, 1.0, 1.0, 1.0, 1.0, 1.0, 1.0, 1.0, 1.0, 1.0, 1.0, 1.0, 1.0, 1.0, 1.0, 1.0, 1.0, 1.0, 1.0, 1.0, 1.0, 1.0, 1.0, 1.0, 1.0, 1.0, 1.0, 1.0, 1.0, 1.0, 1.0, 1.0, 1.0, 1.0, 1.0, 1.0, 1.0, 1.0, 1.0, 1.0, 1.0, 1.0, 1.0, 1.0, 1.0, 1.0, 1.0, 1.0, 1.0, 1.0, 1.0, 1.0, 1.0, 1.0, 1.0, 1.0, 1.0, 1.0, 1.0, 1.0, 1.0, 1.0, 1.0, 1.0, 1.0, 1.0, 1.0, 1.0, 1.0, 1.0, 1.0, 1.0, 1.0, 1.0, 1.0, 1.0, 1.0, 1.0, 1.0, 1.0, 1.0, 1.0, 1.0, 1.0, 1.0, 1.0, 1.0, 1.0, 1.0, 1.0, 1.0, 1.0, 1.0, 1.0, 1.0, 1.0, 1.0, 1.0, 1.0, 1.0, 1.0, 1.0, 1.0, 1.0, 1.0, 1.0, 1.0, 1.0, 1.0, 1.0, 1.0, 1.0, 1.0, 1.0, 1.0, 1.0, 1.0, 1.0, 1.0, 1.0, 1.0, 1.0, 1.0, 1.0, 1.0, 1.0, 1.0, 1.0, 1.0, 1.0, 1.0, 1.0, 1.0, 1.0, 1.0, 1.0, 1.0, 1.0, 1.0, 1.0, 1.0, 1.0, 1.0, 1.0, 1.0, 1.0, 1.0, 1.0, 1.0, 1.0, 1.0, 1.0, 1.0, 1.0, 1.0, 1.0, 1.0, 1.0, 1.0, 1.0, 1.0, 1.0, 1.0, 1.0, 1.0, 1.0, 1.0, 1.0, 1.0, 1.0, 1.0, 1.0, 1.0, 1.0, 1.0, 1.0, 1.0, 1.0, 1.0, 1.0, 1.0, 1.0, 1.0, 1.0, 1.0, 1.0, 1.0, 1.0, 1.0, 1.0, 1.0, 1.0, 1.0, 1.0, 1.0, 1.0, 1.0, 1.0, 1.0, 1.0, 1.0, 1.0, 1.0, 1.0, 1.0, 1.0, 1.0, 1.0, 1.0, 1.0, 1.0, 1.0, 1.0, 1.0, 1.0, 1.0, 1.0, 1.0, 1.0, 1.0, 1.0, 1.0, 1.0, 1.0, 1.0, 1.0, 1.0, 1.0, 1.0, 1.0, 1.0, 1.0, 1.0, 1.0, 1.0, 1.0, 1.0, 1.0, 1.0, 1.0, 1.0, 1.0, 1.0, 1.0, 1.0, 1.0, 1.0, 1.0, 1.0, 1.0, 1.0, 1.0, 1.0, 1.0, 1.0, 1.0, 1.0, 1.0, 1.0, 1.0, 1.0, 1.0, 1.0, 1.0, 1.0, 1.0, 1.0, 1.0, 1.0, 1.0, 1.0, 1.0, 1.0, 1.0, 1.0, 1.0, 1.0, 1.0, 1.0, 1.0, 1.0, 1.0, 1.0, 1.0, 1.0, 1.0, 1.0, 1.0, 1.0, 1.0, 1.0, 1.0, 1.0, 1.0, 1.0, 1.0, 1.0, 1.0, 1.0, 1.0, 1.0, 1.0, 1.0, 1.0, 1.0, 1.0, 1.0, 1.0, 1.0, 1.0, 1.0, 1.0, 1.0, 1.0, 1.0, 1.0, 1.0, 1.0, 1.0, 1.0, 1.0, 1.0, 1.0, 1.0, 1.0, 1.0, 1.0, 1.0, 1.0, 1.0, 1.0, 1.0, 1.0, 1.0, 1.0, 1.0, 1.0, 1.0, 1.0, 1.0, 1.0, 1.0, 1.0, 1.0, 1.0, 1.0, 1.0, 1.0, 1.0, 1.0, 1.0, 1.0, 1.0, 1.0, 1.0, 1.0, 1.0, 1.0, 1.0, 1.0, 1.0, 1.0, 1.0, 1.0, 1.0, 1.0, 1.0, 1.0, 1.0, 1.0, 1.0, 1.0, 1.0, 1.0, 1.0, 1.0, 1.0, 1.0, 1.0, 1.0, 1.0, 1.0, 1.0, 1.0, 1.0, 1.0, 1.0, 1.0, 1.0, 1.0, 1.0, 1.0, 1.0, 1.0, 1.0, 1.0, 1.0, 1.0, 1.0, 1.0, 1.0, 1.0, 1.0, 1.0, 1.0, 1.0, 1.0, 1.0, 1.0, 1.0, 1.0, 1.0, 1.0, 1.0, 1.0, 1.0, 1.0, 1.0, 1.0, 1.0, 1.0, 1.0, 1.0, 1.0, 1.0, 1.0, 1.0, 1.0, 1.0, 1.0, 1.0, 1.0, 1.0, 1.0, 1.0, 1.0, 1.0, 1.0, 1.0, 1.0, 1.0, 1.0, 1.0, 1.0, 1.0, 1.0, 1.0, 1.0, 1.0, 1.0, 1.0, 1.0, 1.0, 1.0, 1.0, 1.0, 1.0, 1.0, 1.0, 1.0, 1.0, 1.0, 1.0, 1.0, 1.0, 1.0, 1.0, 1.0, 1.0, 1.0, 1.0, 1.0, 1.0, 1.0, 1.0, 1.0, 1.0, 1.0, 1.0, 1.0, 1.0, 1.0, 1.0, 1.0, 1.0, 1.0, 1.0, 1.0, 1.0, 1.0, 1.0, 1.0, 1.0, 1.0, 1.0, 1.0, 1.0, 1.0, 1.0, 1.0, 1.0, 1.0, 1.0, 1.0, 1.0, 1.0, 1.0, 1.0, 1.0, 1.0, 1.0, 1.0, 1.0, 1.0, 1.0, 1.0, 1.0, 1.0, 1.0, 1.0, 1.0, 1.0, 1.0, 1.0, 1.0, 1.0, 1.0, 1.0, 1.0, 1.0, 1.0, 1.0, 1.0, 1.0, 1.0, 1.0, 1.0, 1.0, 1.0, 1.0, 1.0, 1.0, 1.0, 1.0, 1.0, 1.0, 1.0, 1.0, 1.0, 1.0, 1.0, 1.0, 1.0, 1.0, 1.0, 1.0, 1.0, 1.0, 1.0, 1.0, 1.0, 1.0, 1.0, 1.0, 1.0, 1.0, 1.0, 1.0, 1.0, 1.0, 1.0, 1.0, 1.0, 1.0, 1.0, 1.0, 1.0, 1.0, 1.0, 1.0, 1.0, 1.0, 1.0, 1.0, 1.0, 1.0, 1.0, 1.0, 1.0, 1.0, 1.0, 1.0, 1.0, 1.0, 1.0, 1.0, 1.0, 1.0, 1.0, 1.0, 1.0, 1.0, 1.0, 1.0, 1.0, 1.0, 1.0, 1.0, 1.0, 1.0, 1.0, 1.0, 1.0, 1.0, 1.0, 1.0, 1.0, 1.0, 1.0, 1.0, 1.0, 1.0, 1.0, 1.0, 1.0, 1.0, 1.0, 1.0, 1.0, 1.0, 1.0, 1.0, 1.0, 1.0, 1.0, 1.0, 1.0, 1.0, 1.0, 1.0, 1.0, 1.0, 1.0, 1.0, 1.0, 1.0, 1.0, 1.0, 1.0, 1.0, 1.0, 1.0, 1.0, 1.0, 1.0, 1.0, 1.0, 1.0, 1.0, 1.0, 1.0, 1.0, 1.0, 1.0, 1.0, 1.0, 1.0, 1.0, 1.0, 1.0, 1.0, 1.0, 1.0, 1.0, 1.0, 1.0, 1.0, 1.0, 1.0, 1.0, 1.0, 1.0, 1.0, 1.0, 1.0, 1.0, 1.0, 1.0, 1.0, 1.0, 1.0, 1.0, 1.0, 1.0, 1.0, 1.0, 1.0, 1.0, 1.0, 1.0, 1.0, 1.0, 1.0, 1.0, 1.0, 1.0, 1.0, 1.0, 1.0, 1.0, 1.0, 1.0, 1.0, 1.0, 1.0, 1.0, 1.0, 1.0, 1.0, 1.0, 1.0, 1.0, 1.0, 1.0, 1.0, 1.0, 1.0, 1.0, 1.0, 1.0, 1.0, 1.0, 1.0, 1.0, 1.0, 1.0, 1.0, 1.0, 1.0, 1.0, 1.0, 1.0, 1.0, 1.0, 1.0, 1.0, 1.0, 1.0, 1.0, 1.0, 1.0, 1.0, 1.0, 1.0, 1.0, 1.0, 1.0, 1.0, 1.0, 1.0, 1.0, 1.0, 1.0, 1.0, 1.0, 1.0, 1.0, 1.0, 1.0, 1.0, 1.0, 1.0, 1.0, 1.0, 1.0, 1.0, 1.0, 1.0, 1.0, 1.0, 1.0, 1.0, 1.0, 1.0, 1.0, 1.0, 1.0, 1.0, 1.0, 1.0, 1.0, 1.0, 1.0, 1.0, 1.0, 1.0, 1.0, 1.0, 1.0, 1.0, 1.0, 1.0, 1.0, 1.0, 1.0, 1.0, 1.0, 1.0, 1.0, 1.0, 1.0, 1.0, 1.0, 1.0, 1.0, 1.0, 1.0, 1.0, 1.0, 1.0, 1.0, 1.0, 1.0, 1.0, 1.0, 1.0, 1.0, 1.0, 1.0, 1.0, 1.0, 1.0, 1.0, 1.0, 1.0, 1.0, 1.0, 1.0, 1.0, 1.0, 1.0, 1.0, 1.0, 1.0, 1.0, 1.0, 1.0, 1.0, 1.0, 1.0, 1.0, 1.0, 1.0, 1.0, 1.0, 1.0, 1.0, 1.0, 1.0, 1.0, 1.0, 1.0, 1.0, 1.0, 1.0, 1.0, 1.0, 1.0, 1.0, 1.0, 1.0, 1.0, 1.0, 1.0, 1.0, 1.0, 1.0, 1.0, 1.0, 1.0, 1.0, 1.0, 1.0, 1.0, 1.0, 1.0, 1.0, 1.0, 1.0, 1.0, 1.0, 1.0, 1.0, 1.0, 1.0, 1.0, 1.0, 1.0, 1.0, 1.0, 1.0, 1.0, 1.0, 1.0, 1.0, 1.0, 1.0, 1.0, 1.0, 1.0, 1.0, 1.0, 1.0, 1.0, 1.0, 1.0, 1.0, 1.0, 1.0, 1.0, 1.0, 1.0, 1.0, 1.0, 1.0, 1.0, 1.0, 1.0, 1.0, 1.0, 1.0, 1.0, 1.0, 1.0, 1.0, 1.0, 1.0, 1.0, 1.0, 1.0, 1.0, 1.0, 1.0, 1.0, 1.0, 1.0, 1.0, 1.0, 1.0, 1.0, 1.0, 1.0, 1.0, 1.0, 1.0, 1.0, 1.0, 1.0, 1.0, 1.0, 1.0, 1.0, 1.0, 1.0, 1.0, 1.0, 1.0, 1.0, 1.0, 1.0, 1.0, 1.0, 1.0, 1.0, 1.0, 1.0, 1.0, 1.0, 1.0, 1.0, 1.0, 1.0, 1.0, 1.0, 1.0, 1.0, 1.0, 1.0, 1.0, 1.0, 1.0, 1.0, 1.0, 1.0, 1.0, 1.0, 1.0, 1.0, 1.0, 1.0, 1.0, 1.0, 1.0, 1.0, 1.0, 1.0, 1.0, 1.0, 1.0, 1.0, 1.0, 1.0, 1.0, 1.0, 1.0, 1.0, 1.0, 1.0, 1.0, 1.0, 1.0, 1.0, 1.0, 1.0, 1.0, 1.0, 1.0, 1.0, 1.0, 1.0, 1.0, 1.0, 1.0, 1.0, 1.0, 1.0, 1.0, 1.0, 1.0, 1.0, 1.0, 1.0, 1.0, 1.0, 1.0, 1.0, 1.0, 1.0, 1.0, 1.0, 1.0, 1.0, 1.0, 1.0, 1.0, 1.0, 1.0, 1.0, 1.0, 1.0, 1.0, 1.0, 1.0, 1.0, 1.0, 1.0, 1.0, 1.0, 1.0, 1.0, 1.0, 1.0, 1.0, 1.0, 1.0, 1.0, 1.0, 1.0, 1.0, 1.0, 1.0, 1.0, 1.0, 1.0, 1.0, 1.0, 1.0, 1.0, 1.0, 1.0, 1.0, 1.0, 1.0, 1.0, 1.0, 1.0, 1.0, 1.0, 1.0, 1.0, 1.0, 1.0, 1.0, 1.0, 1.0, 1.0, 1.0, 1.0, 1.0, 1.0, 1.0, 1.0, 1.0, 1.0, 1.0, 1.0, 1.0, 1.0, 1.0, 1.0, 1.0, 1.0, 1.0, 1.0, 1.0, 1.0, 1.0, 1.0, 1.0, 1.0, 1.0, 1.0, 1.0, 1.0, 1.0, 1.0, 1.0, 1.0, 1.0, 1.0, 1.0, 1.0, 1.0, 1.0, 1.0, 1.0, 1.0, 1.0, 1.0, 1.0, 1.0, 1.0, 1.0, 1.0, 1.0, 1.0, 1.0, 1.0, 1.0, 1.0, 1.0, 1.0, 1.0, 1.0, 1.0, 1.0, 1.0, 1.0, 1.0, 1.0, 1.0, 1.0, 1.0, 1.0, 1.0, 1.0, 1.0, 1.0, 1.0, 1.0, 1.0, 1.0, 1.0, 1.0, 1.0, 1.0, 1.0, 1.0, 1.0, 1.0, 1.0, 1.0, 1.0, 1.0, 1.0, 1.0, 1.0, 1.0, 1.0, 1.0, 1.0, 1.0, 1.0, 1.0, 1.0, 1.0, 1.0, 1.0, 1.0, 1.0, 1.0, 1.0, 1.0, 1.0, 1.0, 1.0, 1.0, 1.0, 1.0, 1.0, 1.0, 1.0, 1.0, 1.0, 1.0, 1.0, 1.0, 1.0, 1.0, 1.0, 1.0, 1.0, 1.0, 1.0, 1.0, 1.0, 1.0, 1.0, 1.0, 1.0, 1.0, 1.0, 1.0, 1.0, 1.0, 1.0, 1.0, 1.0, 1.0, 1.0, 1.0, 1.0, 1.0, 1.0, 1.0, 1.0, 1.0, 1.0, 1.0, 1.0, 1.0, 1.0, 1.0, 1.0, 1.0, 1.0, 1.0, 1.0, 1.0, 1.0, 1.0, 1.0, 1.0, 1.0, 1.0, 1.0, 1.0, 1.0, 1.0, 1.0, 1.0, 1.0, 1.0, 1.0, 1.0, 1.0, 1.0, 1.0, 1.0, 1.0, 1.0, 1.0, 1.0, 1.0, 1.0, 1.0, 1.0, 1.0, 1.0, 1.0, 1.0, 1.0, 1.0, 1.0, 1.0, 1.0, 1.0, 1.0, 1.0, 1.0, 1.0, 1.0, 1.0, 1.0, 1.0, 1.0, 1.0, 1.0, 1.0, 1.0, 1.0, 1.0, 1.0, 1.0, 1.0, 1.0, 1.0, 1.0, 1.0, 1.0, 1.0, 1.0, 1.0, 1.0, 1.0, 1.0, 1.0, 1.0, 1.0, 1.0, 1.0, 1.0, 1.0, 1.0, 1.0, 1.0, 1.0, 1.0, 1.0, 1.0, 1.0, 1.0, 1.0, 1.0, 1.0, 1.0, 1.0, 1.0, 1.0, 1.0, 1.0, 1.0, 1.0, 1.0, 1.0, 1.0, 1.0, 1.0, 1.0, 1.0, 1.0, 1.0, 1.0, 1.0, 1.0, 1.0, 1.0, 1.0, 1.0, 1.0, 1.0, 1.0, 1.0, 1.0, 1.0, 1.0, 1.0, 1.0, 1.0, 1.0, 1.0, 1.0, 1.0, 1.0, 1.0, 1.0, 1.0, 1.0, 1.0, 1.0, 1.0, 1.0, 1.0, 1.0, 1.0, 1.0, 1.0, 1.0, 1.0, 1.0, 1.0, 1.0, 1.0, 1.0, 1.0, 1.0, 1.0, 1.0, 1.0, 1.0, 1.0, 1.0, 1.0, 1.0, 1.0, 1.0, 1.0, 1.0, 1.0, 1.0, 1.0, 1.0, 1.0, 1.0, 1.0, 1.0, 1.0, 1.0, 1.0, 1.0, 1.0, 1.0, 1.0, 1.0, 1.0, 1.0, 1.0, 1.0, 1.0, 1.0, 1.0, 1.0, 1.0, 1.0, 1.0, 1.0, 1.0, 1.0, 1.0, 1.0, 1.0, 1.0, 1.0, 1.0, 1.0, 1.0, 1.0, 1.0, 1.0, 1.0, 1.0, 1.0, 1.0, 1.0, 1.0, 1.0, 1.0, 1.0, 1.0, 1.0, 1.0, 1.0, 1.0, 1.0, 1.0, 1.0, 1.0, 1.0, 1.0, 1.0, 1.0, 1.0, 1.0, 1.0, 1.0, 1.0, 1.0, 1.0, 1.0, 1.0, 1.0, 1.0, 1.0, 1.0, 1.0, 1.0, 1.0, 1.0, 1.0, 1.0, 1.0, 1.0, 1.0, 1.0, 1.0, 1.0, 1.0, 1.0, 1.0, 1.0, 1.0, 1.0, 1.0, 1.0, 1.0, 1.0, 1.0, 1.0, 1.0, 1.0, 1.0, 1.0, 1.0, 1.0, 1.0, 1.0, 1.0, 1.0, 1.0, 1.0, 1.0, 1.0, 1.0, 1.0, 1.0, 1.0, 1.0, 1.0, 1.0, 1.0, 1.0, 1.0, 1.0, 1.0, 1.0, 1.0, 1.0, 1.0, 1.0, 1.0, 1.0, 1.0, 1.0, 1.0, 1.0, 1.0, 1.0, 1.0, 1.0, 1.0, 1.0, 1.0, 1.0, 1.0, 1.0, 1.0, 1.0, 1.0, 1.0, 1.0, 1.0, 1.0, 1.0, 1.0, 1.0, 1.0, 1.0, 1.0, 1.0, 1.0, 1.0, 1.0, 1.0, 1.0, 1.0, 1.0, 1.0, 1.0, 1.0, 1.0, 1.0, 1.0, 1.0, 1.0, 1.0, 1.0, 1.0, 1.0, 1.0, 1.0, 1.0, 1.0, 1.0, 1.0, 1.0, 1.0, 1.0, 1.0, 1.0, 1.0, 1.0, 1.0, 1.0, 1.0, 1.0, 1.0, 1.0, 1.0, 1.0, 1.0, 1.0, 1.0, 1.0, 1.0, 1.0, 1.0, 1.0, 1.0, 1.0, 1.0, 1.0, 1.0, 1.0, 1.0, 1.0, 1.0, 1.0, 1.0, 1.0, 1.0, 1.0, 1.0, 1.0, 1.0, 1.0, 1.0, 1.0, 1.0, 1.0, 1.0, 1.0, 1.0, 1.0, 1.0, 1.0, 1.0, 1.0, 1.0, 1.0, 1.0, 1.0, 1.0, 1.0, 1.0, 1.0, 1.0, 1.0, 1.0, 1.0, 1.0, 1.0, 1.0, 1.0, 1.0, 1.0, 1.0, 1.0, 1.0, 1.0, 1.0, 1.0, 1.0, 1.0, 1.0, 1.0, 1.0, 1.0, 1.0, 1.0, 1.0, 1.0, 1.0, 1.0, 1.0, 1.0, 1.0, 1.0, 1.0, 1.0, 1.0, 1.0, 1.0, 1.0, 1.0, 1.0, 1.0, 1.0, 1.0, 1.0, 1.0, 1.0, 1.0, 1.0, 1.0, 1.0, 1.0, 1.0, 1.0, 1.0, 1.0, 1.0, 1.0, 1.0, 1.0, 1.0, 1.0, 1.0, 1.0, 1.0, 1.0, 1.0, 1.0, 1.0, 1.0, 1.0, 1.0, 1.0, 1.0, 1.0, 1.0, 1.0, 1.0, 1.0, 1.0, 1.0, 1.0, 1.0, 1.0, 1.0, 1.0, 1.0, 1.0, 1.0, 1.0, 1.0, 1.0, 1.0, 1.0, 1.0, 1.0, 1.0, 1.0, 1.0, 1.0, 1.0, 1.0, 1.0, 1.0, 1.0, 1.0, 1.0, 1.0, 1.0, 1.0, 1.0, 1.0, 1.0, 1.0, 1.0, 1.0, 1.0, 1.0, 1.0, 1.0, 1.0, 1.0, 1.0, 1.0, 1.0, 1.0, 1.0, 1.0, 1.0, 1.0, 1.0, 1.0, 1.0, 1.0, 1.0, 1.0, 1.0, 1.0, 1.0, 1.0, 1.0, 1.0, 1.0, 1.0, 1.0, 1.0, 1.0, 1.0, 1.0, 1.0, 1.0, 1.0, 1.0, 1.0, 1.0, 1.0, 1.0, 1.0, 1.0, 1.0, 1.0, 1.0, 1.0, 1.0, 1.0, 1.0, 1.0, 1.0, 1.0, 1.0, 1.0, 1.0, 1.0, 1.0, 1.0, 1.0, 1.0, 1.0, 1.0, 1.0, 1.0, 1.0, 1.0, 1.0, 1.0, 1.0, 1.0, 1.0, 1.0, 1.0, 1.0, 1.0, 1.0, 1.0, 1.0, 1.0, 1.0, 1.0, 1.0, 1.0, 1.0, 1.0, 1.0, 1.0, 1.0, 1.0, 1.0, 1.0, 1.0, 1.0, 1.0, 1.0, 1.0, 1.0, 1.0, 1.0, 1.0, 1.0, 1.0, 1.0, 1.0, 1.0, 1.0, 1.0, 1.0, 1.0, 1.0, 1.0, 1.0, 1.0, 1.0, 1.0, 1.0, 1.0, 1.0, 1.0, 1.0, 1.0, 1.0, 1.0, 1.0, 1.0, 1.0, 1.0, 1.0, 1.0, 1.0, 1.0, 1.0, 1.0, 1.0, 1.0, 1.0, 1.0, 1.0, 1.0, 1.0, 1.0, 1.0, 1.0, 1.0, 1.0, 1.0, 1.0, 1.0, 1.0, 1.0, 1.0, 1.0, 1.0, 1.0, 1.0, 1.0, 1.0, 1.0, 1.0, 1.0, 1.0, 1.0, 1.0, 1.0, 1.0, 1.0, 1.0, 1.0, 1.0, 1.0, 1.0, 1.0, 1.0, 1.0, 1.0, 1.0, 1.0, 1.0, 1.0, 1.0, 1.0, 1.0, 1.0, 1.0, 1.0, 1.0, 1.0, 1.0, 1.0, 1.0, 1.0, 1.0, 1.0, 1.0, 1.0, 1.0, 1.0, 1.0, 1.0, 1.0, 1.0, 1.0, 1.0, 1.0, 1.0, 1.0, 1.0, 1.0, 1.0, 1.0, 1.0, 1.0, 1.0, 1.0, 1.0, 1.0, 1.0, 1.0, 1.0, 1.0, 1.0, 1.0, 1.0, 1.0, 1.0, 1.0, 1.0, 1.0, 1.0, 1.0, 1.0, 1.0, 1.0, 1.0, 1.0, 1.0, 1.0, 1.0, 1.0, 1.0])
me_cube_004.materials.append(mat_sheep_body_head_material)
me_cube_004.use_mirror_vertex_groups = False
me_cube_004.update()
arm_001 = bpy.data.armatures.new('アーマチュア.001')  # bones are not reproduced

# ---- objects
ob_sheep_body = bpy.data.objects.new('sheep_body', me_cube)
ob_sheep_ear = bpy.data.objects.new('sheep_ear', me_x)
ob_sheep_eyes = bpy.data.objects.new('sheep_eyes', me_x_1)
ob_sheep_hair = bpy.data.objects.new('sheep_hair', me_cube_001)
ob_sheep_hair_head = bpy.data.objects.new('sheep_hair_head', me_cube_003)
ob_sheep_head = bpy.data.objects.new('sheep_head', me_cube_004)
ob_light = bpy.data.objects.new('Light', light_light)
ob_camera = bpy.data.objects.new('Camera', cam_camera)
ob_x = bpy.data.objects.new('アーマチュア', arm_001)

# ---- transforms, parenting, visibility, modifiers, constraints
ob_sheep_body.parent = ob_x
ob_sheep_body.matrix_parent_inverse = Matrix(((0.4019, 0.0, 0.0, -0.0), (0.0, -1.757e-08, 0.4019, 0.0), (0.0, -0.4019, -1.757e-08, 0.0), (-0.0, 0.0, -0.0, 1.0)))
ob_sheep_body.location = (0.0, 0.0, 0.0)
ob_sheep_body.lock_rotations_4d = False
ob_sheep_body.empty_display_type = 'ARROWS'
ob_sheep_body.lineart.crease_threshold = 0.0
_vg = ob_sheep_body.vertex_groups.new(name='center')
_vg = ob_sheep_body.vertex_groups.new(name='body_flont')
for _i, _w in zip([0, 1, 2, 3, 4, 5, 6, 7, 8, 9, 10, 11, 12, 13, 14, 15, 16, 17, 18, 19, 20, 21, 22, 23, 24, 25, 26, 27, 28, 29, 30, 31, 32, 33, 34, 35, 36, 37, 38, 39, 40, 41, 42, 43, 44, 45, 46, 47, 48, 49, 50, 51, 52, 53, 54, 55, 56, 57, 58, 59, 60, 61, 62, 63, 64, 65, 66, 67, 68, 69, 70, 71, 72, 73, 74, 75, 76, 77, 78, 79, 80, 81, 82, 83, 84, 85, 86, 87, 88, 89, 90, 91, 92, 93, 94, 95, 96, 97, 98, 99, 100, 101, 102, 103, 104, 105, 106, 107, 108, 109, 110, 111, 112, 113, 114, 115], [1.0, 0.6673, 1.0, 0.728, 0.8068, 1.0, 0.7995, 1.0, 0.9908, 0.9974, 1.0, 0.7151, 1.0, 0.7226, 0.6488, 1.0, 0.9862, 0.8375, 1.0, 1.0, 0.9876, 0.995, 0.9143, 0.8587, 0.9251, 0.6943, 0.7068, 0.6837, 0.6998, 0.9285, 0.8862, 0.8443, 0.6552, 0.6545, 1.55e-05, 0.0003485, 0.0003953, 0.0001447, 0.0009406, 0.004215, 1.0, 0.9973, 1.0, 0.9061, 0.9543, 0.879, 1.0, 1.0, 0.6941, 1.0, 0.9204, 1.0, 0.9966, 0.7768, 0.7294, 0.0, 3.505e-05, 0.002136, 0.9065, 1.0, 0.6518, 1.0, 1.0, 0.9956, 0.6829, 0.778, 0.02519, 0.001143, 0.001067, 0.004761, 0.002438, 0.002524, 1.043e-05, 0.001127, 7.21e-05, 0.0297, 0.02243, 0.02995, 0.03, 0.02245, 0.02476, 0.02544, 0.06795, 0.07727, 0.07665, 0.0811, 0.06634, 0.07279, 0.06948, 0.3477, 0.3588, 0.3652, 0.3505, 0.3558, 0.3613, 0.3652, 0.3471, 0.521, 0.5369, 0.5466, 0.5251, 0.5313, 0.542, 0.5473, 0.5206, 0.3676, 0.3662, 0.3802, 0.3678, 0.3576, 0.3778, 0.3607, 0.02395, 0.6503, 0.06791, 0.3591]): _vg.add([_i], _w, 'REPLACE')
_vg = ob_sheep_body.vertex_groups.new(name='head')
_vg = ob_sheep_body.vertex_groups.new(name='back_leg_L')
for _i, _w in zip([1, 3, 4, 6, 8, 9, 11, 13, 14, 16, 17, 20, 21, 22, 23, 24, 25, 26, 27, 28, 29, 30, 31, 32, 33, 34, 35, 36, 37, 38, 39, 41, 43, 44, 45, 48, 50, 52, 53, 54, 55, 56, 57, 58, 60, 63, 64, 65, 66, 67, 68, 69, 70, 71, 72, 73, 74, 75, 76, 77, 78, 79, 80, 81, 82, 83, 84, 85, 86, 87, 88, 89, 90, 91, 92, 93, 94, 95, 96, 97, 98, 99, 100, 101, 102, 103, 104, 105, 106, 107, 108, 109, 110, 111, 112, 113, 114, 115], [0.3327, 2.991e-06, 0.188, 0.02224, 0.00709, 0.0, 0.000362, 1.246e-05, 0.3511, 0.0105, 0.01096, 0.009509, 0.001394, 0.02662, 0.0004438, 0.002579, 2.508e-05, 0.001011, 0.3162, 5.259e-06, 0.007937, 0.1118, 0.1501, 0.3447, 0.3454, 4.425e-10, 5.583e-07, 4.191e-08, 1e-08, 1.82e-06, 6.719e-08, 0.0, 0.001458, 0.0009656, 0.004986, 0.004479, 0.002962, 0.0002902, 0.008742, 3.265e-06, 0.0, 1.622e-11, 1.296e-09, 0.0876, 0.3481, 0.003872, 0.3171, 0.2215, 0.9748, 1.184e-07, 2.914e-05, 6.211e-05, 2.2e-06, 7.97e-08, 4.054e-10, 6.664e-08, 1.665e-08, 0.9703, 0.9776, 0.9699, 0.97, 0.9775, 0.9752, 0.9746, 0.9319, 0.9227, 0.9234, 0.9189, 0.9337, 0.9272, 0.9286, 2.711e-05, 0.0001821, 1.535e-06, 2.689e-06, 0.0005364, 6.228e-06, 1.666e-06, 0.002239, 2.61e-05, 0.000272, 2.263e-06, 3.974e-06, 0.0007736, 9.342e-06, 2.466e-06, 0.003359, 0.6323, 0.6337, 0.6198, 0.6322, 0.6424, 0.6221, 0.6383, 0.9761, 0.3496, 0.9311, 0.6404]): _vg.add([_i], _w, 'REPLACE')
_vg = ob_sheep_body.vertex_groups.new(name='flont_leg_L')
for _i, _w in zip([0, 1, 3, 4, 6, 7, 8, 9, 10, 11, 12, 13, 14, 16, 17, 20, 21, 22, 23, 24, 25, 26, 27, 28, 29, 30, 31, 32, 33, 34, 35, 36, 37, 38, 39, 41, 43, 44, 45, 48, 50, 52, 53, 54, 55, 56, 57, 58, 59, 60, 61, 62, 63, 64, 65, 66, 67, 68, 69, 70, 71, 72, 73, 74, 75, 76, 77, 78, 79, 80, 81, 82, 83, 84, 85, 86, 87, 88, 89, 90, 91, 92, 93, 94, 95, 96, 97, 98, 99, 100, 101, 102, 103, 104, 105, 106, 107, 108, 109, 110, 111, 112, 113, 114, 115], [0.0, 8.153e-07, 0.272, 0.005202, 0.1783, 0.0, 0.002114, 0.002558, 0.0, 0.2845, 0.0, 0.2773, 8.109e-05, 0.003281, 0.1515, 0.002899, 0.003641, 0.05906, 0.1408, 0.07232, 0.3057, 0.2922, 9.695e-05, 0.3002, 0.06352, 0.002045, 0.005553, 0.0001057, 2.988e-05, 1.0, 0.9997, 0.9996, 0.9999, 0.9991, 0.9958, 0.002729, 0.09249, 0.04478, 0.116, 0.3014, 0.07659, 0.003079, 0.2145, 0.2706, 1.0, 1.0, 0.9979, 0.005883, 0.0, 8.292e-05, 0.0, 0.0, 0.0004933, 1.73e-07, 0.0005123, 1.969e-06, 0.9989, 0.9989, 0.9952, 0.9976, 0.9975, 1.0, 0.9989, 0.9999, 1.8e-05, 4.884e-07, 0.000107, 1.749e-07, 1.974e-06, 1.114e-07, 1.885e-06, 0.0001065, 1.117e-06, 2.407e-10, 8.53e-08, 2.912e-06, 1.658e-05, 0.001918, 0.6523, 0.641, 0.6348, 0.6495, 0.6437, 0.6387, 0.6348, 0.6507, 0.479, 0.4628, 0.4534, 0.4749, 0.468, 0.458, 0.4527, 0.476, 5.365e-05, 5.342e-05, 4.848e-05, 1.499e-05, 4.2e-05, 8.378e-06, 0.001, 1.929e-06, 8.201e-05, 0.0009603, 0.0005212]): _vg.add([_i], _w, 'REPLACE')
_vg = ob_sheep_body.vertex_groups.new(name='back_leg_R')
_vg = ob_sheep_body.vertex_groups.new(name='flont_leg_R')
_m = ob_sheep_body.modifiers.new('ミラー', 'MIRROR')
_m.use_clip = True
_m = ob_sheep_body.modifiers.new('細分化', 'SUBSURF')
_m = ob_sheep_body.modifiers.new('アーマチュア.001', 'ARMATURE')
_m.object = ob_x
ob_sheep_ear.parent = ob_x
ob_sheep_ear.matrix_parent_inverse = Matrix(((0.4019, 0.0, 0.0, -0.0), (0.0, -1.757e-08, 0.4019, 0.0), (0.0, -0.4019, -1.757e-08, 0.0), (-0.0, 0.0, -0.0, 1.0)))
ob_sheep_ear.location = (0.0, 0.0, 0.0)
_vg = ob_sheep_ear.vertex_groups.new(name='body_flont')
_vg = ob_sheep_ear.vertex_groups.new(name='head')
_vg.add([0, 1, 2, 3, 4, 5, 6, 7, 8, 9, 10, 11, 12, 13, 14, 15, 16, 17, 18, 19], 1.0, 'REPLACE')
_vg = ob_sheep_ear.vertex_groups.new(name='back_leg_L')
_vg = ob_sheep_ear.vertex_groups.new(name='flont_leg_L')
_vg = ob_sheep_ear.vertex_groups.new(name='back_leg_R')
_vg = ob_sheep_ear.vertex_groups.new(name='flont_leg_R')
_m = ob_sheep_ear.modifiers.new('ミラー', 'MIRROR')
_m = ob_sheep_ear.modifiers.new('細分化', 'SUBSURF')
_m = ob_sheep_ear.modifiers.new('ソリッド化', 'SOLIDIFY')
_m.thickness = 0.05
_m = ob_sheep_ear.modifiers.new('アーマチュア', 'ARMATURE')
_m.object = ob_x
ob_sheep_eyes.parent = ob_x
ob_sheep_eyes.matrix_parent_inverse = Matrix(((0.4019, 0.0, 0.0, -0.0), (0.0, -1.757e-08, 0.4019, 0.0), (0.0, -0.4019, -1.757e-08, 0.0), (-0.0, 0.0, -0.0, 1.0)))
ob_sheep_eyes.location = (0.0, 0.0, 0.0)
_vg = ob_sheep_eyes.vertex_groups.new(name='center')
_vg = ob_sheep_eyes.vertex_groups.new(name='body_back')
_vg = ob_sheep_eyes.vertex_groups.new(name='upper_flont_leg_L')
_vg = ob_sheep_eyes.vertex_groups.new(name='lower_flont_leg_L')
_vg = ob_sheep_eyes.vertex_groups.new(name='head')
_vg = ob_sheep_eyes.vertex_groups.new(name='upper_back_leg_L')
_vg = ob_sheep_eyes.vertex_groups.new(name='lower_back_leg_L')
_vg = ob_sheep_eyes.vertex_groups.new(name='body_flont')
_vg = ob_sheep_eyes.vertex_groups.new(name='head')
_vg = ob_sheep_eyes.vertex_groups.new(name='back_leg_L')
_vg = ob_sheep_eyes.vertex_groups.new(name='flont_leg_L')
_vg = ob_sheep_eyes.vertex_groups.new(name='back_leg_R')
_vg = ob_sheep_eyes.vertex_groups.new(name='flont_leg_R')
_m = ob_sheep_eyes.modifiers.new('ミラー', 'MIRROR')
_m = ob_sheep_eyes.modifiers.new('アーマチュア', 'ARMATURE')
_m.object = ob_x
ob_sheep_hair.parent = ob_x
ob_sheep_hair.matrix_parent_inverse = Matrix(((0.4019, 0.0, 0.0, -0.0), (0.0, -1.757e-08, 0.4019, 0.0), (0.0, -0.4019, -1.757e-08, 0.0), (-0.0, 0.0, -0.0, 1.0)))
ob_sheep_hair.location = (0.0, 0.0, 0.0)
ob_sheep_hair.lock_rotations_4d = False
ob_sheep_hair.empty_display_type = 'ARROWS'
ob_sheep_hair.lineart.crease_threshold = 0.0
_vg = ob_sheep_hair.vertex_groups.new(name='center')
_vg = ob_sheep_hair.vertex_groups.new(name='body_flont')
_vg.add([0, 1, 2, 3, 4, 5, 6, 7, 8, 9, 10, 11, 12, 13, 14, 15, 16, 17, 18, 19, 20, 21, 22, 23, 24], 1.0, 'REPLACE')
_vg = ob_sheep_hair.vertex_groups.new(name='head')
_vg = ob_sheep_hair.vertex_groups.new(name='back_leg_L')
_vg = ob_sheep_hair.vertex_groups.new(name='flont_leg_L')
_vg = ob_sheep_hair.vertex_groups.new(name='back_leg_R')
_vg = ob_sheep_hair.vertex_groups.new(name='flont_leg_R')
_m = ob_sheep_hair.modifiers.new('ミラー', 'MIRROR')
_m.use_clip = True
_m = ob_sheep_hair.modifiers.new('細分化', 'SUBSURF')
_m = ob_sheep_hair.modifiers.new('アーマチュア', 'ARMATURE')
_m.object = ob_x
ob_sheep_hair_head.parent = ob_x
ob_sheep_hair_head.matrix_parent_inverse = Matrix(((0.4019, 0.0, 0.0, -0.0), (0.0, -1.757e-08, 0.4019, 0.0), (0.0, -0.4019, -1.757e-08, 0.0), (-0.0, 0.0, -0.0, 1.0)))
ob_sheep_hair_head.location = (-1.518e-17, -2.04, -0.06836)
ob_sheep_hair_head.lock_rotations_4d = False
ob_sheep_hair_head.empty_display_type = 'ARROWS'
ob_sheep_hair_head.lineart.crease_threshold = 0.0
_vg = ob_sheep_hair_head.vertex_groups.new(name='body_flont')
_vg = ob_sheep_hair_head.vertex_groups.new(name='head')
_vg.add([0, 1, 2, 3, 4, 5, 6, 7, 8, 9, 10, 11, 12, 13, 14, 15, 16], 1.0, 'REPLACE')
_vg = ob_sheep_hair_head.vertex_groups.new(name='back_leg_L')
_vg = ob_sheep_hair_head.vertex_groups.new(name='flont_leg_L')
_vg = ob_sheep_hair_head.vertex_groups.new(name='back_leg_R')
_vg = ob_sheep_hair_head.vertex_groups.new(name='flont_leg_R')
_m = ob_sheep_hair_head.modifiers.new('ミラー', 'MIRROR')
_m.use_clip = True
_m = ob_sheep_hair_head.modifiers.new('細分化', 'SUBSURF')
_m = ob_sheep_hair_head.modifiers.new('アーマチュア', 'ARMATURE')
_m.object = ob_x
ob_sheep_head.parent = ob_x
ob_sheep_head.matrix_parent_inverse = Matrix(((0.4019, 0.0, 0.0, -0.0), (0.0, -1.757e-08, 0.4019, 0.0), (0.0, -0.4019, -1.757e-08, 0.0), (-0.0, 0.0, -0.0, 1.0)))
ob_sheep_head.location = (0.0, 0.0, 0.0)
ob_sheep_head.lock_rotations_4d = False
ob_sheep_head.empty_display_type = 'ARROWS'
ob_sheep_head.lineart.crease_threshold = 0.0
_vg = ob_sheep_head.vertex_groups.new(name='center')
_vg = ob_sheep_head.vertex_groups.new(name='body_flont')
_vg = ob_sheep_head.vertex_groups.new(name='head')
_vg.add([0, 1, 2, 3, 4, 5, 6, 7, 8, 9, 10, 11, 12, 13, 14, 15, 16, 17, 18, 19, 20, 21, 22, 23, 24, 25, 26, 27, 28, 29, 30, 31, 32, 33, 34, 35, 36, 37, 38, 39, 40, 41, 42, 43, 44, 45, 46, 47, 48, 49, 50, 51, 52, 53, 54, 55, 56, 57, 58, 59, 60, 61, 62, 63, 64, 65, 66, 67, 68, 69, 70, 71, 72, 73, 74, 75, 76, 77, 78, 79, 80, 81, 82, 83, 84, 85, 86, 87, 88, 89, 90, 91, 92, 93, 94, 95, 96, 97, 98, 99, 100, 101, 102, 103, 104, 105, 106, 107, 108, 109, 110, 111, 112, 113, 114, 115, 116, 117, 118, 119, 120, 121, 122, 123, 124, 125, 126, 127, 128, 129, 130, 131, 132, 133, 134, 135, 136, 137, 138, 139, 140, 141, 142, 143, 144, 145, 146, 147, 148, 149, 150, 151, 152, 153, 154, 155, 156, 157, 158, 159, 160, 161, 162, 163, 164, 165, 166, 167, 168, 169, 170, 171, 172, 173, 174, 175, 176, 177, 178, 179, 180, 181, 182, 183, 184, 185, 186, 187, 188, 189, 190, 191, 192, 193, 194, 195, 196, 197, 198, 199, 200, 201, 202, 203, 204, 205, 206, 207, 208, 209, 210, 211, 212, 213, 214, 215, 216, 217, 218, 219, 220], 1.0, 'REPLACE')
_vg = ob_sheep_head.vertex_groups.new(name='back_leg_L')
_vg = ob_sheep_head.vertex_groups.new(name='flont_leg_L')
_vg = ob_sheep_head.vertex_groups.new(name='back_leg_R')
_vg = ob_sheep_head.vertex_groups.new(name='flont_leg_R')
_m = ob_sheep_head.modifiers.new('アーマチュア.001', 'ARMATURE')
_m.object = ob_x
ob_light.location = (4.076, 1.005, 5.904)
ob_light.rotation_euler = (0.6503, 0.05522, 1.866)
ob_light.lock_rotations_4d = False
ob_light.empty_display_type = 'ARROWS'
ob_light.color = (0.0, 0.0, 0.0, 0.0)
ob_light.lineart.crease_threshold = 0.0
ob_camera.location = (7.359, -6.926, 4.958)
ob_camera.rotation_euler = (1.109, 0.0, 0.8149)
ob_camera.lock_rotations_4d = False
ob_camera.empty_display_type = 'ARROWS'
ob_camera.color = (0.0, 0.0, 0.0, 0.0)
ob_camera.display_type = 'WIRE'
ob_camera.lineart.crease_threshold = 0.0
ob_x.location = (0.0, 0.0, 0.0)
ob_x.rotation_euler = (1.571, -0.0, 0.0)
ob_x.scale = (2.488, 2.488, 2.488)
ob_x.show_in_front = True

# ---- collection membership
scene.collection.objects.link(ob_sheep_body)
scene.collection.objects.link(ob_sheep_ear)
scene.collection.objects.link(ob_sheep_eyes)
scene.collection.objects.link(ob_sheep_hair)
scene.collection.objects.link(ob_sheep_hair_head)
scene.collection.objects.link(ob_sheep_head)
col_collection.objects.link(ob_light)
col_collection.objects.link(ob_camera)
col_collection.objects.link(ob_x)

# ---- scene / render settings (as saved in the file)
scene.camera = ob_camera
scene.frame_start = 1; scene.frame_end = 25; scene.frame_set(0)
scene.render.engine = 'BLENDER_EEVEE_NEXT'
scene.render.fps = 30
scene.cycles.sampling_pattern = 'TABULATED_SOBOL'
scene.cycles.use_light_tree = False
scene.view_settings.view_transform = 'Filmic'
bpy.context.view_layer.update()
